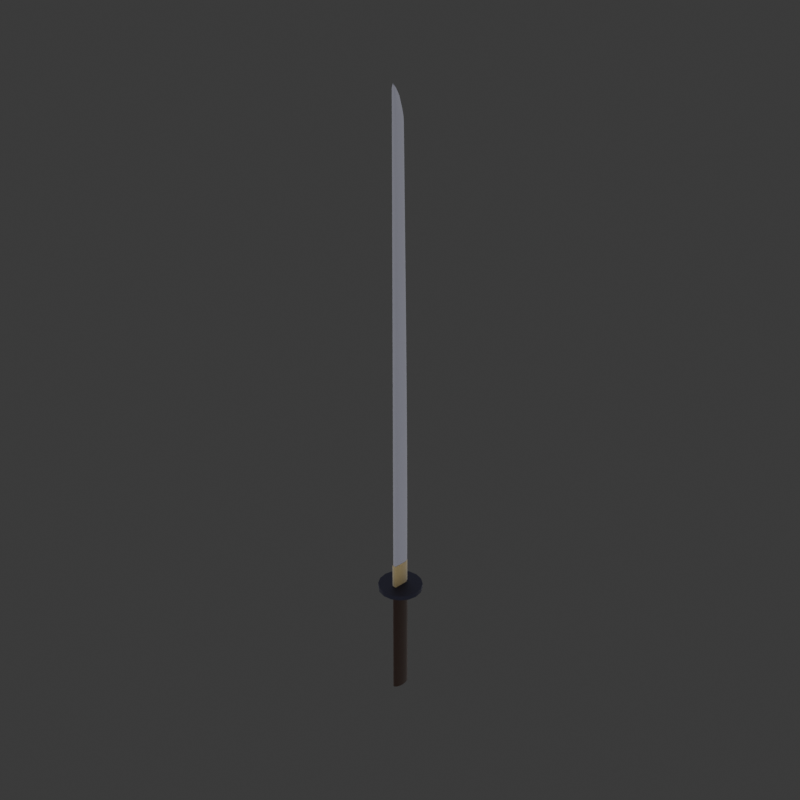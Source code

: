 # Source: untitled.blend  (saved by Blender 4.0.36; exported with 4.5.12 LTS)
import bpy
from mathutils import Matrix  # noqa: F401  (used for matrix-valued properties, if any)

bpy.ops.wm.read_factory_settings(use_empty=True)
scene = bpy.context.scene
scene.name = 'Scene'

# ---- collections
col_collection = bpy.data.collections.new('Collection'); scene.collection.children.link(col_collection)

# ---- materials (node trees are filled in below, after node groups)
mat_gold = bpy.data.materials.new('Gold')
mat_gold.use_transparent_shadow = False
mat_steel = bpy.data.materials.new('Steel')
mat_steel.use_transparent_shadow = False
mat_blackened_steel = bpy.data.materials.new('Blackened Steel')
mat_blackened_steel.use_transparent_shadow = False
mat_handle = bpy.data.materials.new('Handle')
mat_handle.use_transparent_shadow = False

# ---- material node trees
mat_gold.use_nodes = True; mat_gold.node_tree.nodes.clear()
_N = mat_gold.node_tree.nodes; _L = mat_gold.node_tree.links
n0 = _N.new('ShaderNodeBsdfPrincipled'); n0.name = 'Principled BSDF'; n0.location = (10, 300)
n0.inputs[0].default_value = (0.8, 0.69, 0.4235, 1.0)
n0.inputs[1].default_value = 1.0
n0.inputs[2].default_value = 0.9076
n0.inputs[3].default_value = 11.25
n0.inputs[24].default_value = 0.8025
n1 = _N.new('ShaderNodeOutputMaterial'); n1.name = 'Material Output'; n1.location = (300, 300)
_L.new(n0.outputs[0], n1.inputs[0])
n1.is_active_output = True
mat_steel.use_nodes = True; mat_steel.node_tree.nodes.clear()
_N = mat_steel.node_tree.nodes; _L = mat_steel.node_tree.links
n0 = _N.new('ShaderNodeBsdfPrincipled'); n0.name = 'Principled BSDF'; n0.location = (10, 300)
n0.inputs[0].default_value = (0.566, 0.5686, 0.6824, 1.0)
n0.inputs[1].default_value = 0.4622
n0.inputs[2].default_value = 0.05462
n0.inputs[3].default_value = 1.45
n1 = _N.new('ShaderNodeOutputMaterial'); n1.name = 'Material Output'; n1.location = (300, 300)
_L.new(n0.outputs[0], n1.inputs[0])
n1.is_active_output = True
mat_blackened_steel.use_nodes = True; mat_blackened_steel.node_tree.nodes.clear()
_N = mat_blackened_steel.node_tree.nodes; _L = mat_blackened_steel.node_tree.links
n0 = _N.new('ShaderNodeBsdfPrincipled'); n0.name = 'Principled BSDF'; n0.location = (10, 300)
n0.inputs[0].default_value = (0.05502, 0.05535, 0.08823, 1.0)
n0.inputs[1].default_value = 1.0
n0.inputs[2].default_value = 0.5798
n0.inputs[3].default_value = 8.95
n1 = _N.new('ShaderNodeOutputMaterial'); n1.name = 'Material Output'; n1.location = (300, 300)
_L.new(n0.outputs[0], n1.inputs[0])
n1.is_active_output = True
mat_handle.use_nodes = True; mat_handle.node_tree.nodes.clear()
_N = mat_handle.node_tree.nodes; _L = mat_handle.node_tree.links
n0 = _N.new('ShaderNodeBsdfPrincipled'); n0.name = 'Principled BSDF'; n0.location = (10, 300)
n0.inputs[0].default_value = (0.02941, 0.007253, 0.0, 1.0)
n0.inputs[3].default_value = 1.45
n1 = _N.new('ShaderNodeOutputMaterial'); n1.name = 'Material Output'; n1.location = (300, 300)
_L.new(n0.outputs[0], n1.inputs[0])
n1.is_active_output = True

# ---- world
world_world = bpy.data.worlds.new('World'); scene.world = world_world
world_world.use_nodes = True; world_world.node_tree.nodes.clear()
_N = world_world.node_tree.nodes; _L = world_world.node_tree.links
n0 = _N.new('ShaderNodeOutputWorld'); n0.name = 'World Output'; n0.location = (300, 300)
n1 = _N.new('ShaderNodeBackground'); n1.name = 'Background'; n1.location = (10, 300)
n1.inputs[0].default_value = (0.05088, 0.05088, 0.05088, 1.0)
_L.new(n1.outputs[0], n0.inputs[0])
n0.is_active_output = True
world_world.color = (0.05088, 0.05088, 0.05088)
world_world.use_sun_shadow = False
world_world.sun_shadow_jitter_overblur = 0.0

# ---- cameras
cam_camera = bpy.data.cameras.new('Camera')
cam_camera.clip_end = 100.0
cam_camera.ortho_scale = 7.314

# ---- lights
light_light = bpy.data.lights.new('Light', 'POINT')
light_light.transmission_factor = 0.0
light_light.use_soft_falloff = False
light_light.energy = 1e+05
light_light.shadow_soft_size = 100.0
light_light.shadow_maximum_resolution = 0.006
light_light.use_absolute_resolution = True

# ---- meshes
me_cube_003 = bpy.data.meshes.new('Cube.003')
me_cube_003.from_pydata([(-0.1672, -0.9212, 0.1416), (-4.036e-09, 1.19, 2.652), (-0.1672, 1.167, 0.1416), (0.1672, -0.9212, 0.1416), (0.1672, 1.167, 0.1416), (-0.1672, -0.9207, 0.1867), (-0.1672, -0.919, 0.2318), (-0.1672, -0.9164, 0.2768), (-0.1672, -0.9127, 0.3219), (-0.1672, -0.908, 0.367), (-0.1672, -0.9023, 0.412), (-0.1672, -0.8957, 0.4571), (-0.1672, -0.8882, 0.5022), (-0.1672, -0.8797, 0.5473), (-0.1672, -0.8704, 0.5923), (-0.1672, -0.8603, 0.6374), (-0.1672, -0.8493, 0.6825), (-0.1672, -0.8375, 0.7275), (-0.1672, -0.825, 0.7726), (-0.1672, -0.8117, 0.8177), (-0.1672, -0.7976, 0.8627), (-0.1672, -0.7829, 0.9078), (-0.1672, -0.7675, 0.9529), (-0.1672, -0.7514, 0.998), (-0.1672, -0.7348, 1.043), (-0.1672, -0.7175, 1.088), (-0.1672, -0.6997, 1.133), (-0.1672, -0.6813, 1.178), (-0.1672, -0.6623, 1.223), (-0.1672, -0.6429, 1.268), (-0.1672, -0.623, 1.313), (-0.1672, -0.6027, 1.359), (-0.1672, -0.5819, 1.404), (-0.1672, -0.5607, 1.449), (-0.1672, -0.5392, 1.494), (-0.1672, -0.5173, 1.539), (-0.1672, -0.4951, 1.584), (-0.1672, -0.4726, 1.629), (-0.1672, -0.4498, 1.674), (-0.1672, -0.4268, 1.719), (-0.1672, -0.4035, 1.764), (-0.1672, -0.38, 1.809), (-0.1672, -0.3564, 1.854), (-0.1672, -0.3326, 1.899), (-0.1672, -0.3087, 1.944), (-0.1672, -0.2847, 1.989), (-0.1672, -0.2606, 2.035), (-0.1672, -0.2365, 2.08), (-0.1672, -0.2123, 2.125), (-0.1672, -0.1881, 2.17), (-0.1672, -0.164, 2.215), (-0.1672, -0.1399, 2.26), (-0.1672, -0.1159, 2.305), (-0.1672, -0.09202, 2.35), (-0.1672, -0.06824, 2.395), (-0.1672, -0.0446, 2.44), (-0.1672, -0.02115, 2.478), (-0.1672, 0.02444, 2.498), (-0.1672, 0.1266, 2.517), (-0.1672, 0.2703, 2.536), (-0.1672, 0.4394, 2.555), (-0.1672, 0.6176, 2.574), (-0.1672, 0.7887, 2.594), (-0.119, 0.8817, 2.613), (-0.07858, 1.042, 2.632), (-0.1672, 1.167, 2.632), (-0.1672, 1.167, 2.613), (-0.1672, 1.167, 2.594), (-0.1672, 1.167, 2.574), (-0.1672, 1.167, 2.555), (-0.1672, 1.167, 2.536), (-0.1672, 1.167, 2.517), (-0.1672, 1.167, 2.498), (-0.1672, 1.167, 2.478), (-0.1672, 1.167, 2.44), (-0.1672, 1.167, 2.395), (-0.1672, 1.167, 2.35), (-0.1672, 1.167, 2.305), (-0.1672, 1.167, 2.26), (-0.1672, 1.167, 2.215), (-0.1672, 1.167, 2.17), (-0.1672, 1.167, 2.125), (-0.1672, 1.167, 2.08), (-0.1672, 1.167, 2.035), (-0.1672, 1.167, 1.989), (-0.1672, 1.167, 1.944), (-0.1672, 1.167, 1.899), (-0.1672, 1.167, 1.854), (-0.1672, 1.167, 1.809), (-0.1672, 1.167, 1.764), (-0.1672, 1.167, 1.719), (-0.1672, 1.167, 1.674), (-0.1672, 1.167, 1.629), (-0.1672, 1.167, 1.584), (-0.1672, 1.167, 1.539), (-0.1672, 1.167, 1.494), (-0.1672, 1.167, 1.449), (-0.1672, 1.167, 1.404), (-0.1672, 1.167, 1.359), (-0.1672, 1.167, 1.313), (-0.1672, 1.167, 1.268), (-0.1672, 1.167, 1.223), (-0.1672, 1.167, 1.178), (-0.1672, 1.167, 1.133), (-0.1672, 1.167, 1.088), (-0.1672, 1.167, 1.043), (-0.1672, 1.167, 0.998), (-0.1672, 1.167, 0.9529), (-0.1672, 1.167, 0.9078), (-0.1672, 1.167, 0.8627), (-0.1672, 1.167, 0.8177), (-0.1672, 1.167, 0.7726), (-0.1672, 1.167, 0.7275), (-0.1672, 1.167, 0.6825), (-0.1672, 1.167, 0.6374), (-0.1672, 1.167, 0.5923), (-0.1672, 1.167, 0.5473), (-0.1672, 1.167, 0.5022), (-0.1672, 1.167, 0.4571), (-0.1672, 1.167, 0.412), (-0.1672, 1.167, 0.367), (-0.1672, 1.167, 0.3219), (-0.1672, 1.167, 0.2768), (-0.1672, 1.167, 0.2318), (-0.1672, 1.167, 0.1867), (0.1672, 1.167, 2.632), (0.1672, 1.167, 2.613), (0.1672, 1.167, 2.594), (0.1672, 1.167, 2.574), (0.1672, 1.167, 2.555), (0.1672, 1.167, 2.536), (0.1672, 1.167, 2.517), (0.1672, 1.167, 2.498), (0.1672, 1.167, 2.478), (0.1672, 1.167, 2.44), (0.1672, 1.167, 2.395), (0.1672, 1.167, 2.35), (0.1672, 1.167, 2.305), (0.1672, 1.167, 2.26), (0.1672, 1.167, 2.215), (0.1672, 1.167, 2.17), (0.1672, 1.167, 2.125), (0.1672, 1.167, 2.08), (0.1672, 1.167, 2.035), (0.1672, 1.167, 1.989), (0.1672, 1.167, 1.944), (0.1672, 1.167, 1.899), (0.1672, 1.167, 1.854), (0.1672, 1.167, 1.809), (0.1672, 1.167, 1.764), (0.1672, 1.167, 1.719), (0.1672, 1.167, 1.674), (0.1672, 1.167, 1.629), (0.1672, 1.167, 1.584), (0.1672, 1.167, 1.539), (0.1672, 1.167, 1.494), (0.1672, 1.167, 1.449), (0.1672, 1.167, 1.404), (0.1672, 1.167, 1.359), (0.1672, 1.167, 1.313), (0.1672, 1.167, 1.268), (0.1672, 1.167, 1.223), (0.1672, 1.167, 1.178), (0.1672, 1.167, 1.133), (0.1672, 1.167, 1.088), (0.1672, 1.167, 1.043), (0.1672, 1.167, 0.998), (0.1672, 1.167, 0.9529), (0.1672, 1.167, 0.9078), (0.1672, 1.167, 0.8627), (0.1672, 1.167, 0.8177), (0.1672, 1.167, 0.7726), (0.1672, 1.167, 0.7275), (0.1672, 1.167, 0.6825), (0.1672, 1.167, 0.6374), (0.1672, 1.167, 0.5923), (0.1672, 1.167, 0.5473), (0.1672, 1.167, 0.5022), (0.1672, 1.167, 0.4571), (0.1672, 1.167, 0.412), (0.1672, 1.167, 0.367), (0.1672, 1.167, 0.3219), (0.1672, 1.167, 0.2768), (0.1672, 1.167, 0.2318), (0.1672, 1.167, 0.1867), (0.07858, 1.042, 2.632), (0.119, 0.8817, 2.613), (0.1672, 0.7887, 2.594), (0.1672, 0.6176, 2.574), (0.1672, 0.4394, 2.555), (0.1672, 0.2703, 2.536), (0.1672, 0.1266, 2.517), (0.1672, 0.02444, 2.498), (0.1672, -0.02115, 2.478), (0.1672, -0.0446, 2.44), (0.1672, -0.06824, 2.395), (0.1672, -0.09202, 2.35), (0.1672, -0.1159, 2.305), (0.1672, -0.1399, 2.26), (0.1672, -0.164, 2.215), (0.1672, -0.1881, 2.17), (0.1672, -0.2123, 2.125), (0.1672, -0.2365, 2.08), (0.1672, -0.2606, 2.035), (0.1672, -0.2847, 1.989), (0.1672, -0.3087, 1.944), (0.1672, -0.3326, 1.899), (0.1672, -0.3564, 1.854), (0.1672, -0.38, 1.809), (0.1672, -0.4035, 1.764), (0.1672, -0.4268, 1.719), (0.1672, -0.4498, 1.674), (0.1672, -0.4726, 1.629), (0.1672, -0.4951, 1.584), (0.1672, -0.5173, 1.539), (0.1672, -0.5392, 1.494), (0.1672, -0.5607, 1.449), (0.1672, -0.5819, 1.404), (0.1672, -0.6027, 1.359), (0.1672, -0.623, 1.313), (0.1672, -0.6429, 1.268), (0.1672, -0.6623, 1.223), (0.1672, -0.6813, 1.178), (0.1672, -0.6997, 1.133), (0.1672, -0.7175, 1.088), (0.1672, -0.7348, 1.043), (0.1672, -0.7515, 0.998), (0.1672, -0.7675, 0.9529), (0.1672, -0.7829, 0.9078), (0.1672, -0.7976, 0.8627), (0.1672, -0.8117, 0.8177), (0.1672, -0.825, 0.7726), (0.1672, -0.8375, 0.7275), (0.1672, -0.8493, 0.6825), (0.1672, -0.8603, 0.6374), (0.1672, -0.8704, 0.5923), (0.1672, -0.8797, 0.5473), (0.1672, -0.8882, 0.5022), (0.1672, -0.8957, 0.4571), (0.1672, -0.9023, 0.412), (0.1672, -0.908, 0.367), (0.1672, -0.9127, 0.3219), (0.1672, -0.9164, 0.2768), (0.1672, -0.919, 0.2318), (0.1672, -0.9207, 0.1867), (-0.07301, 0.9916, 2.632), (-5.846e-09, 0.6843, 2.632), (-0.03651, 0.838, 2.632), (0.1298, -1.262, 0.1875), (-4.036e-09, -1.683, 0.1884), (0.06492, -1.472, 0.1879), (0.1298, -1.262, 0.1424), (-4.036e-09, -1.683, 0.1433), (0.06491, -1.473, 0.1429), (-4.036e-09, -1.683, 0.1433), (-0.1298, -1.262, 0.1424), (-0.06491, -1.473, 0.1429), (-4.036e-09, -1.683, 0.1884), (-0.1298, -1.262, 0.1875), (-0.06492, -1.472, 0.1879), (-4.036e-09, -1.681, 0.2335), (-0.1299, -1.26, 0.2325), (-0.06493, -1.47, 0.233), (-4.036e-09, -1.678, 0.2786), (-0.1299, -1.256, 0.2776), (-0.06497, -1.467, 0.2781), (-4.036e-09, -1.675, 0.3236), (-0.13, -1.252, 0.3227), (-0.06501, -1.463, 0.3232), (-4.036e-09, -1.67, 0.3687), (-0.1301, -1.246, 0.3677), (-0.06506, -1.458, 0.3682), (-4.036e-09, -1.664, 0.4138), (-0.1303, -1.239, 0.4128), (-0.06513, -1.452, 0.4133), (-4.036e-09, -1.658, 0.4588), (-0.1304, -1.231, 0.4579), (-0.0652, -1.445, 0.4584), (-4.036e-09, -1.65, 0.5039), (-0.1306, -1.222, 0.5029), (-0.06529, -1.436, 0.5034), (-4.036e-09, -1.642, 0.549), (-0.1308, -1.212, 0.548), (-0.06538, -1.427, 0.5485), (-4.036e-09, -1.633, 0.594), (-0.1309, -1.201, 0.5931), (-0.06547, -1.417, 0.5936), (-4.036e-09, -1.622, 0.6391), (-0.1312, -1.189, 0.6381), (-0.06558, -1.406, 0.6386), (-4.036e-09, -1.611, 0.6842), (-0.1314, -1.176, 0.6832), (-0.06568, -1.394, 0.6837), (-4.036e-09, -1.6, 0.7293), (-0.1316, -1.162, 0.7283), (-0.06579, -1.381, 0.7288), (-4.036e-09, -1.587, 0.7743), (-0.1318, -1.148, 0.7733), (-0.06591, -1.367, 0.7738), (-4.036e-09, -1.574, 0.8194), (-0.132, -1.132, 0.8184), (-0.06602, -1.353, 0.8189), (-4.036e-09, -1.56, 0.8645), (-0.1323, -1.116, 0.8635), (-0.06614, -1.338, 0.864), (-4.036e-09, -1.545, 0.9095), (-0.1325, -1.099, 0.9085), (-0.06626, -1.322, 0.909), (-4.036e-09, -1.53, 0.9546), (-0.1327, -1.082, 0.9536), (-0.06637, -1.306, 0.9541), (-4.036e-09, -1.514, 0.9997), (-0.133, -1.064, 0.9987), (-0.06649, -1.289, 0.9992), (-4.036e-09, -1.497, 1.045), (-0.1332, -1.045, 1.044), (-0.0666, -1.271, 1.044), (-4.036e-09, -1.48, 1.09), (-0.1334, -1.026, 1.089), (-0.06672, -1.253, 1.089), (-4.036e-09, -1.462, 1.135), (-0.1337, -1.006, 1.134), (-0.06683, -1.234, 1.134), (-4.036e-09, -1.443, 1.18), (-0.1339, -0.9854, 1.179), (-0.06694, -1.214, 1.179), (-4.036e-09, -1.424, 1.225), (-0.1341, -0.9645, 1.224), (-0.06704, -1.194, 1.225), (-4.036e-09, -1.405, 1.27), (-0.1343, -0.9433, 1.269), (-0.06714, -1.174, 1.27), (-4.036e-09, -1.385, 1.315), (-0.1345, -0.9216, 1.314), (-0.06724, -1.153, 1.315), (-4.036e-09, -1.365, 1.36), (-0.1347, -0.8996, 1.359), (-0.06733, -1.132, 1.36), (-4.036e-09, -1.344, 1.405), (-0.1348, -0.8772, 1.404), (-0.06742, -1.111, 1.405), (-4.036e-09, -1.323, 1.45), (-0.135, -0.8544, 1.449), (-0.06751, -1.089, 1.45), (-4.036e-09, -1.301, 1.495), (-0.1352, -0.8314, 1.494), (-0.06759, -1.066, 1.495), (-4.036e-09, -1.279, 1.541), (-0.1353, -0.8081, 1.539), (-0.06767, -1.044, 1.54), (-4.036e-09, -1.257, 1.586), (-0.1355, -0.7846, 1.585), (-0.06774, -1.021, 1.585), (-4.036e-09, -1.235, 1.631), (-0.1356, -0.7608, 1.63), (-0.06781, -0.9977, 1.63), (-4.036e-09, -1.212, 1.676), (-0.1357, -0.7368, 1.675), (-0.06787, -0.9744, 1.675), (-4.036e-09, -1.189, 1.721), (-0.1359, -0.7127, 1.72), (-0.06793, -0.9508, 1.72), (-4.036e-09, -1.166, 1.766), (-0.136, -0.6884, 1.765), (-0.06799, -0.927, 1.765), (-4.036e-09, -1.142, 1.811), (-0.1361, -0.6639, 1.81), (-0.06805, -0.903, 1.81), (-4.036e-09, -1.118, 1.856), (-0.1362, -0.6393, 1.855), (-0.0681, -0.8789, 1.855), (-4.036e-09, -1.095, 1.901), (-0.1363, -0.6145, 1.9), (-0.06816, -0.8546, 1.901), (-4.036e-09, -1.071, 1.946), (-0.1364, -0.5896, 1.945), (-0.06821, -0.8302, 1.946), (-4.036e-09, -1.047, 1.991), (-0.1365, -0.5644, 1.99), (-0.06827, -0.8056, 1.991), (-4.036e-09, -1.023, 2.036), (-0.1367, -0.5391, 2.035), (-0.06834, -0.7809, 2.036), (-4.036e-09, -0.9986, 2.081), (-0.1368, -0.5135, 2.08), (-0.06842, -0.756, 2.081), (-4.036e-09, -0.9744, 2.126), (-0.137, -0.4876, 2.125), (-0.06852, -0.731, 2.126), (-4.036e-09, -0.9502, 2.171), (-0.1373, -0.4612, 2.17), (-0.06864, -0.7057, 2.171), (-4.036e-09, -0.9261, 2.217), (-0.1376, -0.4341, 2.215), (-0.0688, -0.6801, 2.216), (-4.036e-09, -0.902, 2.262), (-0.138, -0.4063, 2.261), (-0.06901, -0.6542, 2.261), (-4.036e-09, -0.878, 2.307), (-0.1386, -0.3773, 2.306), (-0.06928, -0.6277, 2.306), (-4.036e-09, -0.8541, 2.352), (-0.1393, -0.3468, 2.351), (-0.06964, -0.6005, 2.351), (-4.036e-09, -0.8303, 2.397), (-0.1402, -0.3142, 2.396), (-0.07012, -0.5723, 2.396), (-4.036e-09, -0.8067, 2.442), (-0.1415, -0.2789, 2.441), (-0.07077, -0.5428, 2.441), (-4.036e-09, -0.7832, 2.479), (-0.1432, -0.2398, 2.479), (-0.07162, -0.5115, 2.479), (-4.036e-09, -0.7376, 2.498), (-0.146, -0.1695, 2.498), (-0.07298, -0.4536, 2.498), (-4.036e-09, -0.6355, 2.517), (-0.1494, -0.03578, 2.517), (-0.07471, -0.3356, 2.517), (-4.036e-09, -0.4918, 2.537), (-0.1522, 0.1336, 2.536), (-0.07612, -0.1791, 2.536), (-4.036e-09, -0.3227, 2.556), (-0.1542, 0.3208, 2.555), (-0.07711, -0.0009694, 2.556), (-4.036e-09, -0.1445, 2.575), (-0.1554, 0.5101, 2.574), (-0.07772, 0.1828, 2.575), (-4.036e-09, 0.02663, 2.594), (-0.156, 0.686, 2.594), (-0.07799, 0.3563, 2.594), (-4.752e-09, 0.3394, 2.613), (-0.1109, 0.8081, 2.613), (-0.05546, 0.5738, 2.613), (-5.846e-09, 0.6843, 2.632), (0.07301, 0.9916, 2.632), (0.03651, 0.838, 2.632), (-4.752e-09, 0.3394, 2.613), (0.1109, 0.8081, 2.613), (0.05546, 0.5738, 2.613), (-4.036e-09, 0.02663, 2.594), (0.156, 0.686, 2.594), (0.07799, 0.3563, 2.594), (-4.036e-09, -0.1445, 2.575), (0.1554, 0.5101, 2.574), (0.07772, 0.1828, 2.575), (-4.036e-09, -0.3227, 2.556), (0.1542, 0.3208, 2.555), (0.07711, -0.0009696, 2.556), (-4.036e-09, -0.4918, 2.537), (0.1522, 0.1336, 2.536), (0.07612, -0.1791, 2.536), (-4.036e-09, -0.6355, 2.517), (0.1494, -0.03578, 2.517), (0.07471, -0.3356, 2.517), (-4.036e-09, -0.7376, 2.498), (0.146, -0.1695, 2.498), (0.07298, -0.4536, 2.498), (-4.036e-09, -0.7832, 2.479), (0.1432, -0.2398, 2.479), (0.07162, -0.5115, 2.479), (-4.036e-09, -0.8067, 2.442), (0.1415, -0.2789, 2.441), (0.07077, -0.5428, 2.441), (-4.036e-09, -0.8303, 2.397), (0.1402, -0.3142, 2.396), (0.07012, -0.5723, 2.396), (-4.036e-09, -0.8541, 2.352), (0.1393, -0.3468, 2.351), (0.06964, -0.6005, 2.351), (-4.036e-09, -0.878, 2.307), (0.1386, -0.3773, 2.306), (0.06928, -0.6277, 2.306), (-4.036e-09, -0.902, 2.262), (0.138, -0.4063, 2.261), (0.06901, -0.6542, 2.261), (-4.036e-09, -0.9261, 2.217), (0.1376, -0.4341, 2.215), (0.0688, -0.6801, 2.216), (-4.036e-09, -0.9502, 2.171), (0.1373, -0.4612, 2.17), (0.06864, -0.7057, 2.171), (-4.036e-09, -0.9744, 2.126), (0.137, -0.4876, 2.125), (0.06852, -0.731, 2.126), (-4.036e-09, -0.9986, 2.081), (0.1368, -0.5135, 2.08), (0.06842, -0.756, 2.081), (-4.036e-09, -1.023, 2.036), (0.1367, -0.5391, 2.035), (0.06834, -0.7809, 2.036), (-4.036e-09, -1.047, 1.991), (0.1365, -0.5644, 1.99), (0.06827, -0.8056, 1.991), (-4.036e-09, -1.071, 1.946), (0.1364, -0.5896, 1.945), (0.06821, -0.8302, 1.946), (-4.036e-09, -1.095, 1.901), (0.1363, -0.6145, 1.9), (0.06816, -0.8546, 1.901), (-4.036e-09, -1.118, 1.856), (0.1362, -0.6393, 1.855), (0.0681, -0.8789, 1.855), (-4.036e-09, -1.142, 1.811), (0.1361, -0.6639, 1.81), (0.06805, -0.903, 1.81), (-4.036e-09, -1.166, 1.766), (0.136, -0.6884, 1.765), (0.06799, -0.927, 1.765), (-4.036e-09, -1.189, 1.721), (0.1359, -0.7127, 1.72), (0.06793, -0.9508, 1.72), (-4.036e-09, -1.212, 1.676), (0.1357, -0.7369, 1.675), (0.06787, -0.9744, 1.675), (-4.036e-09, -1.235, 1.631), (0.1356, -0.7608, 1.63), (0.06781, -0.9977, 1.63), (-4.036e-09, -1.257, 1.586), (0.1355, -0.7846, 1.585), (0.06774, -1.021, 1.585), (-4.036e-09, -1.279, 1.541), (0.1353, -0.8081, 1.539), (0.06767, -1.044, 1.54), (-4.036e-09, -1.301, 1.495), (0.1352, -0.8314, 1.494), (0.06759, -1.066, 1.495), (-4.036e-09, -1.323, 1.45), (0.135, -0.8544, 1.449), (0.06751, -1.089, 1.45), (-4.036e-09, -1.344, 1.405), (0.1348, -0.8772, 1.404), (0.06742, -1.111, 1.405), (-4.036e-09, -1.365, 1.36), (0.1347, -0.8996, 1.359), (0.06733, -1.132, 1.36), (-4.036e-09, -1.385, 1.315), (0.1345, -0.9216, 1.314), (0.06724, -1.153, 1.315), (-4.036e-09, -1.405, 1.27), (0.1343, -0.9433, 1.269), (0.06714, -1.174, 1.27), (-4.036e-09, -1.424, 1.225), (0.1341, -0.9645, 1.224), (0.06704, -1.194, 1.225), (-4.036e-09, -1.443, 1.18), (0.1339, -0.9854, 1.179), (0.06694, -1.214, 1.179), (-4.036e-09, -1.462, 1.135), (0.1337, -1.006, 1.134), (0.06683, -1.234, 1.134), (-4.036e-09, -1.48, 1.09), (0.1334, -1.026, 1.089), (0.06672, -1.253, 1.089), (-4.036e-09, -1.497, 1.045), (0.1332, -1.045, 1.044), (0.0666, -1.271, 1.044), (-4.036e-09, -1.514, 0.9997), (0.133, -1.064, 0.9987), (0.06649, -1.289, 0.9992), (-4.036e-09, -1.53, 0.9546), (0.1327, -1.082, 0.9536), (0.06637, -1.306, 0.9541), (-4.036e-09, -1.545, 0.9095), (0.1325, -1.099, 0.9085), (0.06626, -1.322, 0.909), (-4.036e-09, -1.56, 0.8645), (0.1323, -1.116, 0.8635), (0.06614, -1.338, 0.864), (-4.036e-09, -1.574, 0.8194), (0.132, -1.132, 0.8184), (0.06602, -1.353, 0.8189), (-4.036e-09, -1.587, 0.7743), (0.1318, -1.148, 0.7733), (0.06591, -1.367, 0.7738), (-4.036e-09, -1.6, 0.7293), (0.1316, -1.162, 0.7283), (0.06579, -1.381, 0.7288), (-4.036e-09, -1.611, 0.6842), (0.1314, -1.176, 0.6832), (0.06568, -1.394, 0.6837), (-4.036e-09, -1.622, 0.6391), (0.1312, -1.189, 0.6381), (0.06558, -1.406, 0.6386), (-4.036e-09, -1.633, 0.594), (0.1309, -1.201, 0.5931), (0.06547, -1.417, 0.5936), (-4.036e-09, -1.642, 0.549), (0.1308, -1.212, 0.548), (0.06538, -1.427, 0.5485), (-4.036e-09, -1.65, 0.5039), (0.1306, -1.222, 0.5029), (0.06529, -1.436, 0.5034), (-4.036e-09, -1.658, 0.4588), (0.1304, -1.231, 0.4579), (0.0652, -1.445, 0.4584), (-4.036e-09, -1.664, 0.4138), (0.1303, -1.239, 0.4128), (0.06513, -1.452, 0.4133), (-4.036e-09, -1.67, 0.3687), (0.1301, -1.246, 0.3677), (0.06506, -1.458, 0.3682), (-4.036e-09, -1.675, 0.3236), (0.13, -1.252, 0.3227), (0.06501, -1.463, 0.3232), (-4.036e-09, -1.678, 0.2786), (0.1299, -1.256, 0.2776), (0.06497, -1.467, 0.2781), (-4.036e-09, -1.681, 0.2335), (0.1299, -1.26, 0.2325), (0.06493, -1.47, 0.233), (-0.2341, 1.267, 0.1416), (-0.2341, -0.9255, 0.1416), (0.2341, 1.267, 0.1416), (0.2341, -0.9255, 0.1416), (-2.67e-09, -1.726, 0.1424), (0.09087, -1.505, 0.1422), (0.1817, -1.284, 0.142), (-0.09087, -1.505, 0.1422), (-2.67e-09, -1.726, 0.1424), (-0.1817, -1.284, 0.142), (-0.2341, 1.243, 0.002293), (-0.2341, -0.9504, 0.002293), (0.2341, 1.243, 0.002293), (0.2341, -0.9504, 0.002293), (-4.508e-07, -1.751, 0.00318), (0.09087, -1.53, 0.002935), (0.1817, -1.309, 0.00269), (-0.09087, -1.53, 0.002935), (-4.508e-07, -1.751, 0.00318), (-0.1817, -1.309, 0.00269), (1.826e-08, 3.473, 0.01057), (-0.9187, 3.196, 0.01057), (-1.698, 2.406, 0.01057), (-2.218, 1.224, 0.01057), (-2.401, -0.1708, 0.01057), (-2.218, -1.565, 0.01057), (-1.698, -2.748, 0.01057), (-0.9187, -3.537, 0.01057), (1.826e-08, -3.815, 0.01057), (0.9187, -3.537, 0.01057), (1.698, -2.748, 0.01057), (2.218, -1.565, 0.01057), (2.401, -0.1708, 0.01057), (2.218, 1.224, 0.01057), (1.698, 2.406, 0.01057), (0.9187, 3.196, 0.01057), (-0.1268, 1.312, -0.01415), (-3.147e-09, 1.382, -0.01415), (-0.2816, 1.027, -0.01415), (-0.4094, 0.4998, -0.01415), (-0.4578, -0.1708, -0.01415), (-0.4094, -0.8414, -0.01415), (-0.2816, -1.369, -0.01415), (-0.1268, -1.654, -0.01415), (-3.147e-09, -1.724, -0.01415), (0.1268, -1.654, -0.01415), (0.2816, -1.369, -0.01415), (0.4094, -0.8414, -0.01415), (0.4578, -0.1708, -0.01415), (0.4094, 0.4998, -0.01415), (0.2816, 1.027, -0.01415), (0.1268, 1.312, -0.01415), (-0.9187, 3.196, -0.01415), (1.981e-08, 3.473, -0.01415), (-1.698, 2.406, -0.01415), (-2.218, 1.224, -0.01415), (-2.401, -0.1708, -0.01415), (-2.218, -1.565, -0.01415), (-1.698, -2.748, -0.01415), (-0.9187, -3.537, -0.01415), (1.981e-08, -3.815, -0.01415), (0.9187, -3.537, -0.01415), (1.698, -2.748, -0.01415), (2.218, -1.565, -0.01415), (2.401, -0.1708, -0.01415), (2.218, 1.224, -0.01415), (1.698, 2.406, -0.01415), (0.9187, 3.196, -0.01415), (-0.1268, 1.312, -0.6698), (-1.019e-07, 1.382, -0.6698), (-0.2816, 1.027, -0.6698), (-0.4094, 0.4998, -0.6698), (-0.4578, -0.1708, -0.6698), (-0.4094, -0.8414, -0.6698), (-0.2816, -1.369, -0.6698), (-0.1268, -1.654, -0.6698), (-1.019e-07, -1.724, -0.6698), (0.1268, -1.654, -0.6698), (0.2816, -1.369, -0.6698), (0.4094, -0.8414, -0.6698), (0.4578, -0.1708, -0.6698), (0.4094, 0.4998, -0.6698), (0.2816, 1.027, -0.6698), (0.1268, 1.312, -0.6698)], [], [(64, 1, 65), (65, 1, 125), (125, 1, 185), (12, 11, 276, 279), (2, 4, 613, 611), (63, 62, 429, 432), (217, 216, 528, 531), (599, 596, 272, 269), (446, 443, 425, 422), (216, 215, 525, 528), (602, 599, 269, 266), (449, 446, 422, 419), (215, 214, 522, 525), (605, 602, 266, 263), (452, 449, 419, 416), (214, 213, 519, 522), (608, 605, 263, 260), (455, 452, 416, 413), (213, 212, 516, 519), (7, 6, 261, 264), (458, 455, 413, 410), (212, 211, 513, 516), (185, 1, 435), (461, 458, 410, 407), (211, 210, 510, 513), (244, 243, 609, 248), (464, 461, 407, 404), (210, 209, 507, 510), (5, 0, 255, 258), (467, 464, 404, 401), (209, 208, 504, 507), (249, 608, 260, 257), (470, 467, 401, 398), (208, 207, 501, 504), (473, 470, 398, 395), (207, 206, 498, 501), (476, 473, 395, 392), (206, 205, 495, 498), (479, 476, 392, 389), (205, 204, 492, 495), (482, 479, 389, 386), (204, 203, 489, 492), (485, 482, 386, 383), (203, 202, 486, 489), (488, 485, 383, 380), (202, 201, 483, 486), (491, 488, 380, 377), (201, 200, 480, 483), (437, 434, 246, 431), (494, 491, 377, 374), (200, 199, 477, 480), (497, 494, 374, 371), (199, 198, 474, 477), (500, 497, 371, 368), (198, 197, 471, 474), (503, 500, 368, 365), (197, 196, 468, 471), (506, 503, 365, 362), (196, 195, 465, 468), (509, 506, 362, 359), (195, 194, 462, 465), (512, 509, 359, 356), (194, 193, 459, 462), (3, 244, 248, 251), (4, 184, 244, 3), (184, 183, 243, 244), (183, 182, 242, 243), (182, 181, 241, 242), (181, 180, 240, 241), (180, 179, 239, 240), (179, 178, 238, 239), (178, 177, 237, 238), (177, 176, 236, 237), (176, 175, 235, 236), (175, 174, 234, 235), (174, 173, 233, 234), (173, 172, 232, 233), (172, 171, 231, 232), (171, 170, 230, 231), (170, 169, 229, 230), (169, 168, 228, 229), (168, 167, 227, 228), (167, 166, 226, 227), (166, 165, 225, 226), (165, 164, 224, 225), (164, 163, 223, 224), (163, 162, 222, 223), (162, 161, 221, 222), (161, 160, 220, 221), (160, 159, 219, 220), (159, 158, 218, 219), (158, 157, 217, 218), (157, 156, 216, 217), (156, 155, 215, 216), (155, 154, 214, 215), (154, 153, 213, 214), (153, 152, 212, 213), (152, 151, 211, 212), (151, 150, 210, 211), (150, 149, 209, 210), (149, 148, 208, 209), (148, 147, 207, 208), (147, 146, 206, 207), (146, 145, 205, 206), (145, 144, 204, 205), (144, 143, 203, 204), (143, 142, 202, 203), (142, 141, 201, 202), (141, 140, 200, 201), (140, 139, 199, 200), (139, 138, 198, 199), (138, 137, 197, 198), (137, 136, 196, 197), (136, 135, 195, 196), (135, 134, 194, 195), (134, 133, 193, 194), (133, 132, 192, 193), (132, 131, 191, 192), (131, 130, 190, 191), (130, 129, 189, 190), (129, 128, 188, 189), (128, 127, 187, 188), (127, 126, 186, 187), (126, 125, 185, 186), (2, 124, 184, 4), (124, 123, 183, 184), (123, 122, 182, 183), (122, 121, 181, 182), (121, 120, 180, 181), (120, 119, 179, 180), (119, 118, 178, 179), (118, 117, 177, 178), (117, 116, 176, 177), (116, 115, 175, 176), (115, 114, 174, 175), (114, 113, 173, 174), (113, 112, 172, 173), (112, 111, 171, 172), (111, 110, 170, 171), (110, 109, 169, 170), (109, 108, 168, 169), (108, 107, 167, 168), (107, 106, 166, 167), (106, 105, 165, 166), (105, 104, 164, 165), (104, 103, 163, 164), (103, 102, 162, 163), (102, 101, 161, 162), (101, 100, 160, 161), (100, 99, 159, 160), (99, 98, 158, 159), (98, 97, 157, 158), (97, 96, 156, 157), (96, 95, 155, 156), (95, 94, 154, 155), (94, 93, 153, 154), (93, 92, 152, 153), (92, 91, 151, 152), (91, 90, 150, 151), (90, 89, 149, 150), (89, 88, 148, 149), (88, 87, 147, 148), (87, 86, 146, 147), (86, 85, 145, 146), (85, 84, 144, 145), (84, 83, 143, 144), (83, 82, 142, 143), (82, 81, 141, 142), (81, 80, 140, 141), (80, 79, 139, 140), (79, 78, 138, 139), (78, 77, 137, 138), (77, 76, 136, 137), (76, 75, 135, 136), (75, 74, 134, 135), (74, 73, 133, 134), (73, 72, 132, 133), (72, 71, 131, 132), (71, 70, 130, 131), (70, 69, 129, 130), (69, 68, 128, 129), (68, 67, 127, 128), (67, 66, 126, 127), (66, 65, 125, 126), (0, 5, 124, 2), (5, 6, 123, 124), (6, 7, 122, 123), (7, 8, 121, 122), (8, 9, 120, 121), (9, 10, 119, 120), (10, 11, 118, 119), (11, 12, 117, 118), (12, 13, 116, 117), (13, 14, 115, 116), (14, 15, 114, 115), (15, 16, 113, 114), (16, 17, 112, 113), (17, 18, 111, 112), (18, 19, 110, 111), (19, 20, 109, 110), (20, 21, 108, 109), (21, 22, 107, 108), (22, 23, 106, 107), (23, 24, 105, 106), (24, 25, 104, 105), (25, 26, 103, 104), (26, 27, 102, 103), (27, 28, 101, 102), (28, 29, 100, 101), (29, 30, 99, 100), (30, 31, 98, 99), (31, 32, 97, 98), (32, 33, 96, 97), (33, 34, 95, 96), (34, 35, 94, 95), (35, 36, 93, 94), (36, 37, 92, 93), (37, 38, 91, 92), (38, 39, 90, 91), (39, 40, 89, 90), (40, 41, 88, 89), (41, 42, 87, 88), (42, 43, 86, 87), (43, 44, 85, 86), (44, 45, 84, 85), (45, 46, 83, 84), (46, 47, 82, 83), (47, 48, 81, 82), (48, 49, 80, 81), (49, 50, 79, 80), (50, 51, 78, 79), (51, 52, 77, 78), (52, 53, 76, 77), (53, 54, 75, 76), (54, 55, 74, 75), (55, 56, 73, 74), (56, 57, 72, 73), (57, 58, 71, 72), (58, 59, 70, 71), (59, 60, 69, 70), (60, 61, 68, 69), (61, 62, 67, 68), (62, 63, 66, 67), (63, 64, 65, 66), (256, 255, 620, 618), (252, 249, 257, 254), (8, 7, 264, 267), (9, 8, 267, 270), (10, 9, 270, 273), (596, 593, 275, 272), (11, 10, 273, 276), (13, 12, 279, 282), (14, 13, 282, 285), (15, 14, 285, 288), (16, 15, 288, 291), (17, 16, 291, 294), (18, 17, 294, 297), (19, 18, 297, 300), (20, 19, 300, 303), (21, 20, 303, 306), (22, 21, 306, 309), (23, 22, 309, 312), (24, 23, 312, 315), (25, 24, 315, 318), (26, 25, 318, 321), (27, 26, 321, 324), (28, 27, 324, 327), (29, 28, 327, 330), (30, 29, 330, 333), (31, 30, 333, 336), (32, 31, 336, 339), (33, 32, 339, 342), (34, 33, 342, 345), (35, 34, 345, 348), (36, 35, 348, 351), (37, 36, 351, 354), (38, 37, 354, 357), (39, 38, 357, 360), (40, 39, 360, 363), (41, 40, 363, 366), (42, 41, 366, 369), (43, 42, 369, 372), (44, 43, 372, 375), (45, 44, 375, 378), (46, 45, 378, 381), (47, 46, 381, 384), (48, 47, 384, 387), (49, 48, 387, 390), (50, 49, 390, 393), (51, 50, 393, 396), (52, 51, 396, 399), (53, 52, 399, 402), (54, 53, 402, 405), (55, 54, 405, 408), (56, 55, 408, 411), (57, 56, 411, 414), (58, 57, 414, 417), (59, 58, 417, 420), (60, 59, 420, 423), (61, 60, 423, 426), (443, 440, 428, 425), (62, 61, 426, 429), (186, 185, 435, 438), (434, 1, 246), (218, 217, 531, 534), (440, 437, 431, 428), (593, 590, 278, 275), (219, 218, 534, 537), (1, 64, 245), (590, 587, 281, 278), (220, 219, 537, 540), (587, 584, 284, 281), (221, 220, 540, 543), (584, 581, 287, 284), (222, 221, 543, 546), (581, 578, 290, 287), (223, 222, 546, 549), (578, 575, 293, 290), (224, 223, 549, 552), (575, 572, 296, 293), (225, 224, 552, 555), (572, 569, 299, 296), (226, 225, 555, 558), (569, 566, 302, 299), (227, 226, 558, 561), (566, 563, 305, 302), (228, 227, 561, 564), (563, 560, 308, 305), (229, 228, 564, 567), (560, 557, 311, 308), (230, 229, 567, 570), (557, 554, 314, 311), (231, 230, 570, 573), (554, 551, 317, 314), (232, 231, 573, 576), (551, 548, 320, 317), (233, 232, 576, 579), (548, 545, 323, 320), (234, 233, 579, 582), (545, 542, 326, 323), (235, 234, 582, 585), (542, 539, 329, 326), (236, 235, 585, 588), (539, 536, 332, 329), (237, 236, 588, 591), (6, 5, 258, 261), (536, 533, 335, 332), (238, 237, 591, 594), (187, 186, 438, 441), (533, 530, 338, 335), (239, 238, 594, 597), (188, 187, 441, 444), (530, 527, 341, 338), (240, 239, 597, 600), (189, 188, 444, 447), (527, 524, 344, 341), (241, 240, 600, 603), (190, 189, 447, 450), (524, 521, 347, 344), (242, 241, 603, 606), (191, 190, 450, 453), (521, 518, 350, 347), (243, 242, 606, 609), (192, 191, 453, 456), (518, 515, 353, 350), (193, 192, 456, 459), (515, 512, 356, 353), (246, 1, 247), (247, 1, 245), (249, 252, 253, 250), (250, 253, 251, 248), (254, 257, 259, 256), (256, 259, 258, 255), (257, 260, 262, 259), (259, 262, 261, 258), (260, 263, 265, 262), (262, 265, 264, 261), (263, 266, 268, 265), (265, 268, 267, 264), (266, 269, 271, 268), (268, 271, 270, 267), (269, 272, 274, 271), (271, 274, 273, 270), (272, 275, 277, 274), (274, 277, 276, 273), (275, 278, 280, 277), (277, 280, 279, 276), (278, 281, 283, 280), (280, 283, 282, 279), (281, 284, 286, 283), (283, 286, 285, 282), (284, 287, 289, 286), (286, 289, 288, 285), (287, 290, 292, 289), (289, 292, 291, 288), (290, 293, 295, 292), (292, 295, 294, 291), (293, 296, 298, 295), (295, 298, 297, 294), (296, 299, 301, 298), (298, 301, 300, 297), (299, 302, 304, 301), (301, 304, 303, 300), (302, 305, 307, 304), (304, 307, 306, 303), (305, 308, 310, 307), (307, 310, 309, 306), (308, 311, 313, 310), (310, 313, 312, 309), (311, 314, 316, 313), (313, 316, 315, 312), (314, 317, 319, 316), (316, 319, 318, 315), (317, 320, 322, 319), (319, 322, 321, 318), (320, 323, 325, 322), (322, 325, 324, 321), (323, 326, 328, 325), (325, 328, 327, 324), (326, 329, 331, 328), (328, 331, 330, 327), (329, 332, 334, 331), (331, 334, 333, 330), (332, 335, 337, 334), (334, 337, 336, 333), (335, 338, 340, 337), (337, 340, 339, 336), (338, 341, 343, 340), (340, 343, 342, 339), (341, 344, 346, 343), (343, 346, 345, 342), (344, 347, 349, 346), (346, 349, 348, 345), (347, 350, 352, 349), (349, 352, 351, 348), (350, 353, 355, 352), (352, 355, 354, 351), (353, 356, 358, 355), (355, 358, 357, 354), (356, 359, 361, 358), (358, 361, 360, 357), (359, 362, 364, 361), (361, 364, 363, 360), (362, 365, 367, 364), (364, 367, 366, 363), (365, 368, 370, 367), (367, 370, 369, 366), (368, 371, 373, 370), (370, 373, 372, 369), (371, 374, 376, 373), (373, 376, 375, 372), (374, 377, 379, 376), (376, 379, 378, 375), (377, 380, 382, 379), (379, 382, 381, 378), (380, 383, 385, 382), (382, 385, 384, 381), (383, 386, 388, 385), (385, 388, 387, 384), (386, 389, 391, 388), (388, 391, 390, 387), (389, 392, 394, 391), (391, 394, 393, 390), (392, 395, 397, 394), (394, 397, 396, 393), (395, 398, 400, 397), (397, 400, 399, 396), (398, 401, 403, 400), (400, 403, 402, 399), (401, 404, 406, 403), (403, 406, 405, 402), (404, 407, 409, 406), (406, 409, 408, 405), (407, 410, 412, 409), (409, 412, 411, 408), (410, 413, 415, 412), (412, 415, 414, 411), (413, 416, 418, 415), (415, 418, 417, 414), (416, 419, 421, 418), (418, 421, 420, 417), (419, 422, 424, 421), (421, 424, 423, 420), (422, 425, 427, 424), (424, 427, 426, 423), (425, 428, 430, 427), (427, 430, 429, 426), (428, 431, 433, 430), (430, 433, 432, 429), (431, 246, 247, 433), (433, 247, 245, 432), (1, 434, 436), (1, 436, 435), (434, 437, 439, 436), (436, 439, 438, 435), (437, 440, 442, 439), (439, 442, 441, 438), (440, 443, 445, 442), (442, 445, 444, 441), (443, 446, 448, 445), (445, 448, 447, 444), (446, 449, 451, 448), (448, 451, 450, 447), (449, 452, 454, 451), (451, 454, 453, 450), (452, 455, 457, 454), (454, 457, 456, 453), (455, 458, 460, 457), (457, 460, 459, 456), (458, 461, 463, 460), (460, 463, 462, 459), (461, 464, 466, 463), (463, 466, 465, 462), (464, 467, 469, 466), (466, 469, 468, 465), (467, 470, 472, 469), (469, 472, 471, 468), (470, 473, 475, 472), (472, 475, 474, 471), (473, 476, 478, 475), (475, 478, 477, 474), (476, 479, 481, 478), (478, 481, 480, 477), (479, 482, 484, 481), (481, 484, 483, 480), (482, 485, 487, 484), (484, 487, 486, 483), (485, 488, 490, 487), (487, 490, 489, 486), (488, 491, 493, 490), (490, 493, 492, 489), (491, 494, 496, 493), (493, 496, 495, 492), (494, 497, 499, 496), (496, 499, 498, 495), (497, 500, 502, 499), (499, 502, 501, 498), (500, 503, 505, 502), (502, 505, 504, 501), (503, 506, 508, 505), (505, 508, 507, 504), (506, 509, 511, 508), (508, 511, 510, 507), (509, 512, 514, 511), (511, 514, 513, 510), (512, 515, 517, 514), (514, 517, 516, 513), (515, 518, 520, 517), (517, 520, 519, 516), (518, 521, 523, 520), (520, 523, 522, 519), (521, 524, 526, 523), (523, 526, 525, 522), (524, 527, 529, 526), (526, 529, 528, 525), (527, 530, 532, 529), (529, 532, 531, 528), (530, 533, 535, 532), (532, 535, 534, 531), (533, 536, 538, 535), (535, 538, 537, 534), (536, 539, 541, 538), (538, 541, 540, 537), (539, 542, 544, 541), (541, 544, 543, 540), (542, 545, 547, 544), (544, 547, 546, 543), (545, 548, 550, 547), (547, 550, 549, 546), (548, 551, 553, 550), (550, 553, 552, 549), (551, 554, 556, 553), (553, 556, 555, 552), (554, 557, 559, 556), (556, 559, 558, 555), (557, 560, 562, 559), (559, 562, 561, 558), (560, 563, 565, 562), (562, 565, 564, 561), (563, 566, 568, 565), (565, 568, 567, 564), (566, 569, 571, 568), (568, 571, 570, 567), (569, 572, 574, 571), (571, 574, 573, 570), (572, 575, 577, 574), (574, 577, 576, 573), (575, 578, 580, 577), (577, 580, 579, 576), (578, 581, 583, 580), (580, 583, 582, 579), (581, 584, 586, 583), (583, 586, 585, 582), (584, 587, 589, 586), (586, 589, 588, 585), (587, 590, 592, 589), (589, 592, 591, 588), (590, 593, 595, 592), (592, 595, 594, 591), (593, 596, 598, 595), (595, 598, 597, 594), (596, 599, 601, 598), (598, 601, 600, 597), (599, 602, 604, 601), (601, 604, 603, 600), (602, 605, 607, 604), (604, 607, 606, 603), (605, 608, 610, 607), (607, 610, 609, 606), (608, 249, 250, 610), (610, 250, 248, 609), (64, 63, 432, 245), (613, 614, 624, 623), (617, 616, 626, 627), (0, 2, 611, 612), (251, 253, 616, 617), (253, 252, 615, 616), (252, 254, 619, 615), (3, 251, 617, 614), (4, 3, 614, 613), (255, 0, 612, 620), (254, 256, 618, 619), (621, 623, 624, 622), (622, 624, 627, 626, 625, 629, 628, 630), (615, 619, 629, 625), (619, 618, 628, 629), (620, 612, 622, 630), (612, 611, 621, 622), (618, 620, 630, 628), (616, 615, 625, 626), (611, 613, 623, 621), (614, 617, 627, 624), (632, 631, 646), (653, 654, 686, 685), (632, 633, 665, 663), (640, 641, 673, 672), (633, 634, 666, 665), (641, 642, 674, 673), (634, 635, 667, 666), (642, 643, 675, 674), (635, 636, 668, 667), (643, 644, 676, 675), (636, 637, 669, 668), (644, 645, 677, 676), (637, 638, 670, 669), (645, 646, 678, 677), (638, 639, 671, 670), (631, 632, 663, 664), (646, 631, 664, 678), (639, 640, 672, 671), (647, 648, 664, 663), (649, 647, 663, 665), (650, 649, 665, 666), (651, 650, 666, 667), (652, 651, 667, 668), (653, 652, 668, 669), (654, 653, 669, 670), (655, 654, 670, 671), (656, 655, 671, 672), (657, 656, 672, 673), (658, 657, 673, 674), (659, 658, 674, 675), (660, 659, 675, 676), (661, 660, 676, 677), (662, 661, 677, 678), (648, 662, 678, 664), (679, 694, 680), (661, 662, 694, 693), (654, 655, 687, 686), (648, 647, 679, 680), (662, 648, 680, 694), (655, 656, 688, 687), (647, 649, 681, 679), (656, 657, 689, 688), (649, 650, 682, 681), (657, 658, 690, 689), (650, 651, 683, 682), (658, 659, 691, 690), (651, 652, 684, 683), (659, 660, 692, 691), (652, 653, 685, 684), (660, 661, 693, 692), (633, 632, 646), (633, 646, 645), (634, 633, 645), (634, 645, 644), (635, 634, 644), (635, 644, 643), (636, 635, 643), (636, 643, 642), (637, 636, 642), (637, 642, 641), (641, 640, 637), (639, 638, 640), (640, 638, 637), (681, 694, 679), (681, 693, 694), (682, 693, 681), (682, 692, 693), (683, 692, 682), (683, 691, 692), (684, 690, 683), (688, 689, 685), (685, 690, 684), (685, 689, 690), (686, 688, 685), (687, 688, 686), (690, 691, 683)])
me_cube_003.polygons.foreach_set('use_smooth', [1, 1, 1, 1, 1, 1, 1, 1, 1, 1, 1, 1, 1, 1, 1, 1, 1, 1, 1, 1, 1, 1, 1, 1, 1, 1, 1, 1, 1, 1, 1, 1, 1, 1, 1, 1, 1, 1, 1, 1, 1, 1, 1, 1, 1, 1, 1, 1, 1, 1, 1, 1, 1, 1, 1, 1, 1, 1, 1, 1, 1, 1, 1, 1, 1, 1, 1, 1, 1, 1, 1, 1, 1, 1, 1, 1, 1, 1, 1, 1, 1, 1, 1, 1, 1, 1, 1, 1, 1, 1, 1, 1, 1, 1, 1, 1, 1, 1, 1, 1, 1, 1, 1, 1, 1, 1, 1, 1, 1, 1, 1, 1, 1, 1, 1, 1, 1, 1, 1, 1, 1, 1, 1, 1, 1, 1, 1, 1, 1, 1, 1, 1, 1, 1, 1, 1, 1, 1, 1, 1, 1, 1, 1, 1, 1, 1, 1, 1, 1, 1, 1, 1, 1, 1, 1, 1, 1, 1, 1, 1, 1, 1, 1, 1, 1, 1, 1, 1, 1, 1, 1, 1, 1, 1, 1, 1, 1, 1, 1, 1, 1, 1, 1, 1, 1, 1, 1, 1, 1, 1, 1, 1, 1, 1, 1, 1, 1, 1, 1, 1, 1, 1, 1, 1, 1, 1, 1, 1, 1, 1, 1, 1, 1, 1, 1, 1, 1, 1, 1, 1, 1, 1, 1, 1, 1, 1, 1, 1, 1, 1, 1, 1, 1, 1, 1, 1, 1, 1, 1, 1, 1, 1, 1, 1, 1, 1, 1, 1, 1, 1, 1, 1, 1, 1, 1, 1, 1, 1, 1, 1, 1, 1, 1, 1, 1, 1, 1, 1, 1, 1, 1, 1, 1, 1, 1, 1, 1, 1, 1, 1, 1, 1, 1, 1, 1, 1, 1, 1, 1, 1, 1, 1, 1, 1, 1, 1, 1, 1, 1, 1, 1, 1, 1, 1, 1, 1, 1, 1, 1, 1, 1, 1, 1, 1, 1, 1, 1, 1, 1, 1, 1, 1, 1, 1, 1, 1, 1, 1, 1, 1, 1, 1, 1, 1, 1, 1, 1, 1, 1, 1, 1, 1, 1, 1, 1, 1, 1, 1, 1, 1, 1, 1, 1, 1, 1, 1, 1, 1, 1, 1, 1, 1, 1, 1, 1, 1, 1, 1, 1, 1, 1, 1, 1, 1, 1, 1, 1, 1, 1, 1, 1, 1, 1, 1, 1, 1, 1, 1, 1, 1, 1, 1, 1, 1, 1, 1, 1, 1, 1, 1, 1, 1, 1, 1, 1, 1, 1, 1, 1, 1, 1, 1, 1, 1, 1, 1, 1, 1, 1, 1, 1, 1, 1, 1, 1, 1, 1, 1, 1, 1, 1, 1, 1, 1, 1, 1, 1, 1, 1, 1, 1, 1, 1, 1, 1, 1, 1, 1, 1, 1, 1, 1, 1, 1, 1, 1, 1, 1, 1, 1, 1, 1, 1, 1, 1, 1, 1, 1, 1, 1, 1, 1, 1, 1, 1, 1, 1, 1, 1, 1, 1, 1, 1, 1, 1, 1, 1, 1, 1, 1, 1, 1, 1, 1, 1, 1, 1, 1, 1, 1, 1, 1, 1, 1, 1, 1, 1, 1, 1, 1, 1, 1, 1, 1, 1, 1, 1, 1, 1, 1, 1, 1, 1, 1, 1, 1, 1, 1, 1, 1, 1, 1, 1, 1, 1, 1, 1, 1, 1, 1, 1, 1, 1, 1, 1, 1, 1, 1, 1, 1, 1, 1, 1, 1, 1, 1, 1, 1, 1, 1, 1, 1, 1, 1, 1, 1, 1, 1, 1, 1, 1, 1, 1, 1, 1, 1, 1, 1, 1, 1, 1, 1, 1, 1, 1, 1, 1, 1, 1, 1, 1, 1, 1, 1, 1, 1, 1, 1, 1, 1, 1, 1, 1, 1, 1, 1, 1, 1, 1, 1, 1, 1, 1, 1, 1, 1, 1, 1, 1, 1, 1, 1, 1, 1, 1, 1, 1, 1, 1, 1, 1, 1, 0, 1, 1, 1, 1, 1, 1, 1, 1, 1, 1, 1, 1, 1, 1, 1, 1, 1, 1, 1, 1, 1, 1, 1, 1, 1, 1, 1, 1, 1, 1, 1, 1, 1, 0, 1, 1, 1, 1, 1, 1, 1, 1, 1, 1, 1, 1, 1, 1, 1, 0, 0, 0, 0, 0, 0, 0, 0, 0, 0, 0, 0, 0, 0, 0, 0, 0, 0, 0, 0, 0, 0, 0, 0, 0, 0])
me_cube_003.polygons.foreach_set('material_index', [1, 1, 1, 1, 0, 1, 1, 1, 1, 1, 1, 1, 1, 1, 1, 1, 1, 1, 1, 1, 1, 1, 1, 1, 1, 1, 1, 1, 1, 1, 1, 1, 1, 1, 1, 1, 1, 1, 1, 1, 1, 1, 1, 1, 1, 1, 1, 1, 1, 1, 1, 1, 1, 1, 1, 1, 1, 1, 1, 1, 1, 1, 1, 1, 1, 1, 1, 1, 1, 1, 1, 1, 1, 1, 1, 1, 1, 1, 1, 1, 1, 1, 1, 1, 1, 1, 1, 1, 1, 1, 1, 1, 1, 1, 1, 1, 1, 1, 1, 1, 1, 1, 1, 1, 1, 1, 1, 1, 1, 1, 1, 1, 1, 1, 1, 1, 1, 1, 1, 1, 1, 1, 1, 1, 1, 1, 1, 1, 1, 1, 1, 1, 1, 1, 1, 1, 1, 1, 1, 1, 1, 1, 1, 1, 1, 1, 1, 1, 1, 1, 1, 1, 1, 1, 1, 1, 1, 1, 1, 1, 1, 1, 1, 1, 1, 1, 1, 1, 1, 1, 1, 1, 1, 1, 1, 1, 1, 1, 1, 1, 1, 1, 1, 1, 1, 1, 1, 1, 1, 1, 1, 1, 1, 1, 1, 1, 1, 1, 1, 1, 1, 1, 1, 1, 1, 1, 1, 1, 1, 1, 1, 1, 1, 1, 1, 1, 1, 1, 1, 1, 1, 1, 1, 1, 1, 1, 1, 1, 1, 1, 1, 1, 1, 1, 1, 1, 1, 1, 1, 1, 1, 1, 1, 1, 0, 1, 1, 1, 1, 1, 1, 1, 1, 1, 1, 1, 1, 1, 1, 1, 1, 1, 1, 1, 1, 1, 1, 1, 1, 1, 1, 1, 1, 1, 1, 1, 1, 1, 1, 1, 1, 1, 1, 1, 1, 1, 1, 1, 1, 1, 1, 1, 1, 1, 1, 1, 1, 1, 1, 1, 1, 1, 1, 1, 1, 1, 1, 1, 1, 1, 1, 1, 1, 1, 1, 1, 1, 1, 1, 1, 1, 1, 1, 1, 1, 1, 1, 1, 1, 1, 1, 1, 1, 1, 1, 1, 1, 1, 1, 1, 1, 1, 1, 1, 1, 1, 1, 1, 1, 1, 1, 1, 1, 1, 1, 1, 1, 1, 1, 1, 1, 1, 1, 1, 1, 1, 1, 1, 1, 1, 1, 1, 1, 1, 1, 1, 1, 1, 1, 1, 1, 1, 1, 1, 1, 1, 1, 1, 1, 1, 1, 1, 1, 1, 1, 1, 1, 1, 1, 1, 1, 1, 1, 1, 1, 1, 1, 1, 1, 1, 1, 1, 1, 1, 1, 1, 1, 1, 1, 1, 1, 1, 1, 1, 1, 1, 1, 1, 1, 1, 1, 1, 1, 1, 1, 1, 1, 1, 1, 1, 1, 1, 1, 1, 1, 1, 1, 1, 1, 1, 1, 1, 1, 1, 1, 1, 1, 1, 1, 1, 1, 1, 1, 1, 1, 1, 1, 1, 1, 1, 1, 1, 1, 1, 1, 1, 1, 1, 1, 1, 1, 1, 1, 1, 1, 1, 1, 1, 1, 1, 1, 1, 1, 1, 1, 1, 1, 1, 1, 1, 1, 1, 1, 1, 1, 1, 1, 1, 1, 1, 1, 1, 1, 1, 1, 1, 1, 1, 1, 1, 1, 1, 1, 1, 1, 1, 1, 1, 1, 1, 1, 1, 1, 1, 1, 1, 1, 1, 1, 1, 1, 1, 1, 1, 1, 1, 1, 1, 1, 1, 1, 1, 1, 1, 1, 1, 1, 1, 1, 1, 1, 1, 1, 1, 1, 1, 1, 1, 1, 1, 1, 1, 1, 1, 1, 1, 1, 1, 1, 1, 1, 1, 1, 1, 1, 1, 1, 1, 1, 1, 1, 1, 1, 1, 1, 1, 1, 1, 1, 1, 1, 1, 1, 1, 1, 1, 1, 1, 1, 1, 1, 1, 0, 0, 0, 0, 0, 0, 0, 0, 0, 0, 0, 0, 0, 0, 0, 0, 0, 0, 0, 0, 2, 3, 2, 2, 2, 2, 2, 2, 2, 2, 2, 2, 2, 2, 2, 2, 2, 2, 2, 2, 2, 2, 2, 2, 2, 2, 2, 2, 2, 2, 2, 2, 2, 2, 3, 3, 3, 3, 3, 3, 3, 3, 3, 3, 3, 3, 3, 3, 3, 3, 2, 2, 2, 2, 2, 2, 2, 2, 2, 2, 2, 2, 2, 3, 3, 3, 3, 3, 3, 3, 3, 3, 3, 3, 3, 3])
_uv = me_cube_003.uv_layers.new(name='UVMap')
_uv.uv.foreach_set('vector', [0.6209, 0.0, 0.625, 0.25, 0.6209, 0.25, 0.6209, 0.25, 0.625, 0.5, 0.6209, 0.5, 0.6209, 0.5, 0.625, 0.75, 0.6209, 0.75, 0.4078, 0.0, 0.4037, 0.0, 0.4037, 0.0, 0.4078, 0.0, 0.375, 0.25, 0.375, 0.5, 0.375, 0.5, 0.375, 0.25, 0.6168, 0.0, 0.6127, 0.0, 0.6127, 0.0, 0.6168, 0.0, 0.4898, 0.75, 0.4939, 0.75, 0.4939, 0.75, 0.4898, 0.75, 0.3955, 0.875, 0.3996, 0.875, 0.3996, 0.875, 0.3955, 0.875, 0.6045, 0.875, 0.6086, 0.875, 0.6086, 0.875, 0.6045, 0.875, 0.4939, 0.75, 0.498, 0.75, 0.498, 0.75, 0.4939, 0.75, 0.3914, 0.875, 0.3955, 0.875, 0.3955, 0.875, 0.3914, 0.875, 0.6004, 0.875, 0.6045, 0.875, 0.6045, 0.875, 0.6004, 0.875, 0.498, 0.75, 0.502, 0.75, 0.502, 0.75, 0.498, 0.75, 0.3873, 0.875, 0.3914, 0.875, 0.3914, 0.875, 0.3873, 0.875, 0.5963, 0.875, 0.6004, 0.875, 0.6004, 0.875, 0.5963, 0.875, 0.502, 0.75, 0.5061, 0.75, 0.5061, 0.75, 0.502, 0.75, 0.3832, 0.875, 0.3873, 0.875, 0.3873, 0.875, 0.3832, 0.875, 0.5922, 0.875, 0.5963, 0.875, 0.5963, 0.875, 0.5922, 0.875, 0.5061, 0.75, 0.5102, 0.75, 0.5102, 0.75, 0.5061, 0.75, 0.3873, 0.0, 0.3832, 0.0, 0.3832, 0.0, 0.3873, 0.0, 0.5881, 0.875, 0.5922, 0.875, 0.5922, 0.875, 0.5881, 0.875, 0.5102, 0.75, 0.5143, 0.75, 0.5143, 0.75, 0.5102, 0.75, 0.6209, 0.75, 0.625, 0.75, 0.6209, 0.75, 0.584, 0.875, 0.5881, 0.875, 0.5881, 0.875, 0.584, 0.875, 0.5143, 0.75, 0.5184, 0.75, 0.5184, 0.75, 0.5143, 0.75, 0.3791, 0.75, 0.3832, 0.75, 0.3832, 0.75, 0.3791, 0.75, 0.5799, 0.875, 0.584, 0.875, 0.584, 0.875, 0.5799, 0.875, 0.5184, 0.75, 0.5225, 0.75, 0.5225, 0.75, 0.5184, 0.75, 0.3791, 0.0, 0.375, 0.0, 0.375, 0.0, 0.3791, 0.0, 0.5758, 0.875, 0.5799, 0.875, 0.5799, 0.875, 0.5758, 0.875, 0.5225, 0.75, 0.5266, 0.75, 0.5266, 0.75, 0.5225, 0.75, 0.3791, 0.875, 0.3832, 0.875, 0.3832, 0.875, 0.3791, 0.875, 0.5717, 0.875, 0.5758, 0.875, 0.5758, 0.875, 0.5717, 0.875, 0.5266, 0.75, 0.5307, 0.75, 0.5307, 0.75, 0.5266, 0.75, 0.5676, 0.875, 0.5717, 0.875, 0.5717, 0.875, 0.5676, 0.875, 0.5307, 0.75, 0.5348, 0.75, 0.5348, 0.75, 0.5307, 0.75, 0.5635, 0.875, 0.5676, 0.875, 0.5676, 0.875, 0.5635, 0.875, 0.5348, 0.75, 0.5389, 0.75, 0.5389, 0.75, 0.5348, 0.75, 0.5594, 0.875, 0.5635, 0.875, 0.5635, 0.875, 0.5594, 0.875, 0.5389, 0.75, 0.543, 0.75, 0.543, 0.75, 0.5389, 0.75, 0.5553, 0.875, 0.5594, 0.875, 0.5594, 0.875, 0.5553, 0.875, 0.543, 0.75, 0.5471, 0.75, 0.5471, 0.75, 0.543, 0.75, 0.5512, 0.875, 0.5553, 0.875, 0.5553, 0.875, 0.5512, 0.875, 0.5471, 0.75, 0.5512, 0.75, 0.5512, 0.75, 0.5471, 0.75, 0.5471, 0.875, 0.5512, 0.875, 0.5512, 0.875, 0.5471, 0.875, 0.5512, 0.75, 0.5553, 0.75, 0.5553, 0.75, 0.5512, 0.75, 0.543, 0.875, 0.5471, 0.875, 0.5471, 0.875, 0.543, 0.875, 0.5553, 0.75, 0.5594, 0.75, 0.5594, 0.75, 0.5553, 0.75, 0.6168, 0.875, 0.6209, 0.875, 0.6209, 0.875, 0.6168, 0.875, 0.5389, 0.875, 0.543, 0.875, 0.543, 0.875, 0.5389, 0.875, 0.5594, 0.75, 0.5635, 0.75, 0.5635, 0.75, 0.5594, 0.75, 0.5348, 0.875, 0.5389, 0.875, 0.5389, 0.875, 0.5348, 0.875, 0.5635, 0.75, 0.5676, 0.75, 0.5676, 0.75, 0.5635, 0.75, 0.5307, 0.875, 0.5348, 0.875, 0.5348, 0.875, 0.5307, 0.875, 0.5676, 0.75, 0.5717, 0.75, 0.5717, 0.75, 0.5676, 0.75, 0.5266, 0.875, 0.5307, 0.875, 0.5307, 0.875, 0.5266, 0.875, 0.5717, 0.75, 0.5758, 0.75, 0.5758, 0.75, 0.5717, 0.75, 0.5225, 0.875, 0.5266, 0.875, 0.5266, 0.875, 0.5225, 0.875, 0.5758, 0.75, 0.5799, 0.75, 0.5799, 0.75, 0.5758, 0.75, 0.5184, 0.875, 0.5225, 0.875, 0.5225, 0.875, 0.5184, 0.875, 0.5799, 0.75, 0.584, 0.75, 0.584, 0.75, 0.5799, 0.75, 0.5143, 0.875, 0.5184, 0.875, 0.5184, 0.875, 0.5143, 0.875, 0.584, 0.75, 0.5881, 0.75, 0.5881, 0.75, 0.584, 0.75, 0.375, 0.75, 0.3791, 0.75, 0.3791, 0.75, 0.375, 0.75, 0.375, 0.5, 0.3791, 0.5, 0.3791, 0.75, 0.375, 0.75, 0.3791, 0.5, 0.3832, 0.5, 0.3832, 0.75, 0.3791, 0.75, 0.3832, 0.5, 0.3873, 0.5, 0.3873, 0.75, 0.3832, 0.75, 0.3873, 0.5, 0.3914, 0.5, 0.3914, 0.75, 0.3873, 0.75, 0.3914, 0.5, 0.3955, 0.5, 0.3955, 0.75, 0.3914, 0.75, 0.3955, 0.5, 0.3996, 0.5, 0.3996, 0.75, 0.3955, 0.75, 0.3996, 0.5, 0.4037, 0.5, 0.4037, 0.75, 0.3996, 0.75, 0.4037, 0.5, 0.4078, 0.5, 0.4078, 0.75, 0.4037, 0.75, 0.4078, 0.5, 0.4119, 0.5, 0.4119, 0.75, 0.4078, 0.75, 0.4119, 0.5, 0.416, 0.5, 0.416, 0.75, 0.4119, 0.75, 0.416, 0.5, 0.4201, 0.5, 0.4201, 0.75, 0.416, 0.75, 0.4201, 0.5, 0.4242, 0.5, 0.4242, 0.75, 0.4201, 0.75, 0.4242, 0.5, 0.4283, 0.5, 0.4283, 0.75, 0.4242, 0.75, 0.4283, 0.5, 0.4324, 0.5, 0.4324, 0.75, 0.4283, 0.75, 0.4324, 0.5, 0.4365, 0.5, 0.4365, 0.75, 0.4324, 0.75, 0.4365, 0.5, 0.4406, 0.5, 0.4406, 0.75, 0.4365, 0.75, 0.4406, 0.5, 0.4447, 0.5, 0.4447, 0.75, 0.4406, 0.75, 0.4447, 0.5, 0.4488, 0.5, 0.4488, 0.75, 0.4447, 0.75, 0.4488, 0.5, 0.4529, 0.5, 0.4529, 0.75, 0.4488, 0.75, 0.4529, 0.5, 0.457, 0.5, 0.457, 0.75, 0.4529, 0.75, 0.457, 0.5, 0.4611, 0.5, 0.4611, 0.75, 0.457, 0.75, 0.4611, 0.5, 0.4652, 0.5, 0.4652, 0.75, 0.4611, 0.75, 0.4652, 0.5, 0.4693, 0.5, 0.4693, 0.75, 0.4652, 0.75, 0.4693, 0.5, 0.4734, 0.5, 0.4734, 0.75, 0.4693, 0.75, 0.4734, 0.5, 0.4775, 0.5, 0.4775, 0.75, 0.4734, 0.75, 0.4775, 0.5, 0.4816, 0.5, 0.4816, 0.75, 0.4775, 0.75, 0.4816, 0.5, 0.4857, 0.5, 0.4857, 0.75, 0.4816, 0.75, 0.4857, 0.5, 0.4898, 0.5, 0.4898, 0.75, 0.4857, 0.75, 0.4898, 0.5, 0.4939, 0.5, 0.4939, 0.75, 0.4898, 0.75, 0.4939, 0.5, 0.498, 0.5, 0.498, 0.75, 0.4939, 0.75, 0.498, 0.5, 0.502, 0.5, 0.502, 0.75, 0.498, 0.75, 0.502, 0.5, 0.5061, 0.5, 0.5061, 0.75, 0.502, 0.75, 0.5061, 0.5, 0.5102, 0.5, 0.5102, 0.75, 0.5061, 0.75, 0.5102, 0.5, 0.5143, 0.5, 0.5143, 0.75, 0.5102, 0.75, 0.5143, 0.5, 0.5184, 0.5, 0.5184, 0.75, 0.5143, 0.75, 0.5184, 0.5, 0.5225, 0.5, 0.5225, 0.75, 0.5184, 0.75, 0.5225, 0.5, 0.5266, 0.5, 0.5266, 0.75, 0.5225, 0.75, 0.5266, 0.5, 0.5307, 0.5, 0.5307, 0.75, 0.5266, 0.75, 0.5307, 0.5, 0.5348, 0.5, 0.5348, 0.75, 0.5307, 0.75, 0.5348, 0.5, 0.5389, 0.5, 0.5389, 0.75, 0.5348, 0.75, 0.5389, 0.5, 0.543, 0.5, 0.543, 0.75, 0.5389, 0.75, 0.543, 0.5, 0.5471, 0.5, 0.5471, 0.75, 0.543, 0.75, 0.5471, 0.5, 0.5512, 0.5, 0.5512, 0.75, 0.5471, 0.75, 0.5512, 0.5, 0.5553, 0.5, 0.5553, 0.75, 0.5512, 0.75, 0.5553, 0.5, 0.5594, 0.5, 0.5594, 0.75, 0.5553, 0.75, 0.5594, 0.5, 0.5635, 0.5, 0.5635, 0.75, 0.5594, 0.75, 0.5635, 0.5, 0.5676, 0.5, 0.5676, 0.75, 0.5635, 0.75, 0.5676, 0.5, 0.5717, 0.5, 0.5717, 0.75, 0.5676, 0.75, 0.5717, 0.5, 0.5758, 0.5, 0.5758, 0.75, 0.5717, 0.75, 0.5758, 0.5, 0.5799, 0.5, 0.5799, 0.75, 0.5758, 0.75, 0.5799, 0.5, 0.584, 0.5, 0.584, 0.75, 0.5799, 0.75, 0.584, 0.5, 0.5881, 0.5, 0.5881, 0.75, 0.584, 0.75, 0.5881, 0.5, 0.5922, 0.5, 0.5922, 0.75, 0.5881, 0.75, 0.5922, 0.5, 0.5963, 0.5, 0.5963, 0.75, 0.5922, 0.75, 0.5963, 0.5, 0.6004, 0.5, 0.6004, 0.75, 0.5963, 0.75, 0.6004, 0.5, 0.6045, 0.5, 0.6045, 0.75, 0.6004, 0.75, 0.6045, 0.5, 0.6086, 0.5, 0.6086, 0.75, 0.6045, 0.75, 0.6086, 0.5, 0.6127, 0.5, 0.6127, 0.75, 0.6086, 0.75, 0.6127, 0.5, 0.6168, 0.5, 0.6168, 0.75, 0.6127, 0.75, 0.6168, 0.5, 0.6209, 0.5, 0.6209, 0.75, 0.6168, 0.75, 0.375, 0.25, 0.3791, 0.25, 0.3791, 0.5, 0.375, 0.5, 0.3791, 0.25, 0.3832, 0.25, 0.3832, 0.5, 0.3791, 0.5, 0.3832, 0.25, 0.3873, 0.25, 0.3873, 0.5, 0.3832, 0.5, 0.3873, 0.25, 0.3914, 0.25, 0.3914, 0.5, 0.3873, 0.5, 0.3914, 0.25, 0.3955, 0.25, 0.3955, 0.5, 0.3914, 0.5, 0.3955, 0.25, 0.3996, 0.25, 0.3996, 0.5, 0.3955, 0.5, 0.3996, 0.25, 0.4037, 0.25, 0.4037, 0.5, 0.3996, 0.5, 0.4037, 0.25, 0.4078, 0.25, 0.4078, 0.5, 0.4037, 0.5, 0.4078, 0.25, 0.4119, 0.25, 0.4119, 0.5, 0.4078, 0.5, 0.4119, 0.25, 0.416, 0.25, 0.416, 0.5, 0.4119, 0.5, 0.416, 0.25, 0.4201, 0.25, 0.4201, 0.5, 0.416, 0.5, 0.4201, 0.25, 0.4242, 0.25, 0.4242, 0.5, 0.4201, 0.5, 0.4242, 0.25, 0.4283, 0.25, 0.4283, 0.5, 0.4242, 0.5, 0.4283, 0.25, 0.4324, 0.25, 0.4324, 0.5, 0.4283, 0.5, 0.4324, 0.25, 0.4365, 0.25, 0.4365, 0.5, 0.4324, 0.5, 0.4365, 0.25, 0.4406, 0.25, 0.4406, 0.5, 0.4365, 0.5, 0.4406, 0.25, 0.4447, 0.25, 0.4447, 0.5, 0.4406, 0.5, 0.4447, 0.25, 0.4488, 0.25, 0.4488, 0.5, 0.4447, 0.5, 0.4488, 0.25, 0.4529, 0.25, 0.4529, 0.5, 0.4488, 0.5, 0.4529, 0.25, 0.457, 0.25, 0.457, 0.5, 0.4529, 0.5, 0.457, 0.25, 0.4611, 0.25, 0.4611, 0.5, 0.457, 0.5, 0.4611, 0.25, 0.4652, 0.25, 0.4652, 0.5, 0.4611, 0.5, 0.4652, 0.25, 0.4693, 0.25, 0.4693, 0.5, 0.4652, 0.5, 0.4693, 0.25, 0.4734, 0.25, 0.4734, 0.5, 0.4693, 0.5, 0.4734, 0.25, 0.4775, 0.25, 0.4775, 0.5, 0.4734, 0.5, 0.4775, 0.25, 0.4816, 0.25, 0.4816, 0.5, 0.4775, 0.5, 0.4816, 0.25, 0.4857, 0.25, 0.4857, 0.5, 0.4816, 0.5, 0.4857, 0.25, 0.4898, 0.25, 0.4898, 0.5, 0.4857, 0.5, 0.4898, 0.25, 0.4939, 0.25, 0.4939, 0.5, 0.4898, 0.5, 0.4939, 0.25, 0.498, 0.25, 0.498, 0.5, 0.4939, 0.5, 0.498, 0.25, 0.502, 0.25, 0.502, 0.5, 0.498, 0.5, 0.502, 0.25, 0.5061, 0.25, 0.5061, 0.5, 0.502, 0.5, 0.5061, 0.25, 0.5102, 0.25, 0.5102, 0.5, 0.5061, 0.5, 0.5102, 0.25, 0.5143, 0.25, 0.5143, 0.5, 0.5102, 0.5, 0.5143, 0.25, 0.5184, 0.25, 0.5184, 0.5, 0.5143, 0.5, 0.5184, 0.25, 0.5225, 0.25, 0.5225, 0.5, 0.5184, 0.5, 0.5225, 0.25, 0.5266, 0.25, 0.5266, 0.5, 0.5225, 0.5, 0.5266, 0.25, 0.5307, 0.25, 0.5307, 0.5, 0.5266, 0.5, 0.5307, 0.25, 0.5348, 0.25, 0.5348, 0.5, 0.5307, 0.5, 0.5348, 0.25, 0.5389, 0.25, 0.5389, 0.5, 0.5348, 0.5, 0.5389, 0.25, 0.543, 0.25, 0.543, 0.5, 0.5389, 0.5, 0.543, 0.25, 0.5471, 0.25, 0.5471, 0.5, 0.543, 0.5, 0.5471, 0.25, 0.5512, 0.25, 0.5512, 0.5, 0.5471, 0.5, 0.5512, 0.25, 0.5553, 0.25, 0.5553, 0.5, 0.5512, 0.5, 0.5553, 0.25, 0.5594, 0.25, 0.5594, 0.5, 0.5553, 0.5, 0.5594, 0.25, 0.5635, 0.25, 0.5635, 0.5, 0.5594, 0.5, 0.5635, 0.25, 0.5676, 0.25, 0.5676, 0.5, 0.5635, 0.5, 0.5676, 0.25, 0.5717, 0.25, 0.5717, 0.5, 0.5676, 0.5, 0.5717, 0.25, 0.5758, 0.25, 0.5758, 0.5, 0.5717, 0.5, 0.5758, 0.25, 0.5799, 0.25, 0.5799, 0.5, 0.5758, 0.5, 0.5799, 0.25, 0.584, 0.25, 0.584, 0.5, 0.5799, 0.5, 0.584, 0.25, 0.5881, 0.25, 0.5881, 0.5, 0.584, 0.5, 0.5881, 0.25, 0.5922, 0.25, 0.5922, 0.5, 0.5881, 0.5, 0.5922, 0.25, 0.5963, 0.25, 0.5963, 0.5, 0.5922, 0.5, 0.5963, 0.25, 0.6004, 0.25, 0.6004, 0.5, 0.5963, 0.5, 0.6004, 0.25, 0.6045, 0.25, 0.6045, 0.5, 0.6004, 0.5, 0.6045, 0.25, 0.6086, 0.25, 0.6086, 0.5, 0.6045, 0.5, 0.6086, 0.25, 0.6127, 0.25, 0.6127, 0.5, 0.6086, 0.5, 0.6127, 0.25, 0.6168, 0.25, 0.6168, 0.5, 0.6127, 0.5, 0.6168, 0.25, 0.6209, 0.25, 0.6209, 0.5, 0.6168, 0.5, 0.375, 0.0, 0.3791, 0.0, 0.3791, 0.25, 0.375, 0.25, 0.3791, 0.0, 0.3832, 0.0, 0.3832, 0.25, 0.3791, 0.25, 0.3832, 0.0, 0.3873, 0.0, 0.3873, 0.25, 0.3832, 0.25, 0.3873, 0.0, 0.3914, 0.0, 0.3914, 0.25, 0.3873, 0.25, 0.3914, 0.0, 0.3955, 0.0, 0.3955, 0.25, 0.3914, 0.25, 0.3955, 0.0, 0.3996, 0.0, 0.3996, 0.25, 0.3955, 0.25, 0.3996, 0.0, 0.4037, 0.0, 0.4037, 0.25, 0.3996, 0.25, 0.4037, 0.0, 0.4078, 0.0, 0.4078, 0.25, 0.4037, 0.25, 0.4078, 0.0, 0.4119, 0.0, 0.4119, 0.25, 0.4078, 0.25, 0.4119, 0.0, 0.416, 0.0, 0.416, 0.25, 0.4119, 0.25, 0.416, 0.0, 0.4201, 0.0, 0.4201, 0.25, 0.416, 0.25, 0.4201, 0.0, 0.4242, 0.0, 0.4242, 0.25, 0.4201, 0.25, 0.4242, 0.0, 0.4283, 0.0, 0.4283, 0.25, 0.4242, 0.25, 0.4283, 0.0, 0.4324, 0.0, 0.4324, 0.25, 0.4283, 0.25, 0.4324, 0.0, 0.4365, 0.0, 0.4365, 0.25, 0.4324, 0.25, 0.4365, 0.0, 0.4406, 0.0, 0.4406, 0.25, 0.4365, 0.25, 0.4406, 0.0, 0.4447, 0.0, 0.4447, 0.25, 0.4406, 0.25, 0.4447, 0.0, 0.4488, 0.0, 0.4488, 0.25, 0.4447, 0.25, 0.4488, 0.0, 0.4529, 0.0, 0.4529, 0.25, 0.4488, 0.25, 0.4529, 0.0, 0.457, 0.0, 0.457, 0.25, 0.4529, 0.25, 0.457, 0.0, 0.4611, 0.0, 0.4611, 0.25, 0.457, 0.25, 0.4611, 0.0, 0.4652, 0.0, 0.4652, 0.25, 0.4611, 0.25, 0.4652, 0.0, 0.4693, 0.0, 0.4693, 0.25, 0.4652, 0.25, 0.4693, 0.0, 0.4734, 0.0, 0.4734, 0.25, 0.4693, 0.25, 0.4734, 0.0, 0.4775, 0.0, 0.4775, 0.25, 0.4734, 0.25, 0.4775, 0.0, 0.4816, 0.0, 0.4816, 0.25, 0.4775, 0.25, 0.4816, 0.0, 0.4857, 0.0, 0.4857, 0.25, 0.4816, 0.25, 0.4857, 0.0, 0.4898, 0.0, 0.4898, 0.25, 0.4857, 0.25, 0.4898, 0.0, 0.4939, 0.0, 0.4939, 0.25, 0.4898, 0.25, 0.4939, 0.0, 0.498, 0.0, 0.498, 0.25, 0.4939, 0.25, 0.498, 0.0, 0.502, 0.0, 0.502, 0.25, 0.498, 0.25, 0.502, 0.0, 0.5061, 0.0, 0.5061, 0.25, 0.502, 0.25, 0.5061, 0.0, 0.5102, 0.0, 0.5102, 0.25, 0.5061, 0.25, 0.5102, 0.0, 0.5143, 0.0, 0.5143, 0.25, 0.5102, 0.25, 0.5143, 0.0, 0.5184, 0.0, 0.5184, 0.25, 0.5143, 0.25, 0.5184, 0.0, 0.5225, 0.0, 0.5225, 0.25, 0.5184, 0.25, 0.5225, 0.0, 0.5266, 0.0, 0.5266, 0.25, 0.5225, 0.25, 0.5266, 0.0, 0.5307, 0.0, 0.5307, 0.25, 0.5266, 0.25, 0.5307, 0.0, 0.5348, 0.0, 0.5348, 0.25, 0.5307, 0.25, 0.5348, 0.0, 0.5389, 0.0, 0.5389, 0.25, 0.5348, 0.25, 0.5389, 0.0, 0.543, 0.0, 0.543, 0.25, 0.5389, 0.25, 0.543, 0.0, 0.5471, 0.0, 0.5471, 0.25, 0.543, 0.25, 0.5471, 0.0, 0.5512, 0.0, 0.5512, 0.25, 0.5471, 0.25, 0.5512, 0.0, 0.5553, 0.0, 0.5553, 0.25, 0.5512, 0.25, 0.5553, 0.0, 0.5594, 0.0, 0.5594, 0.25, 0.5553, 0.25, 0.5594, 0.0, 0.5635, 0.0, 0.5635, 0.25, 0.5594, 0.25, 0.5635, 0.0, 0.5676, 0.0, 0.5676, 0.25, 0.5635, 0.25, 0.5676, 0.0, 0.5717, 0.0, 0.5717, 0.25, 0.5676, 0.25, 0.5717, 0.0, 0.5758, 0.0, 0.5758, 0.25, 0.5717, 0.25, 0.5758, 0.0, 0.5799, 0.0, 0.5799, 0.25, 0.5758, 0.25, 0.5799, 0.0, 0.584, 0.0, 0.584, 0.25, 0.5799, 0.25, 0.584, 0.0, 0.5881, 0.0, 0.5881, 0.25, 0.584, 0.25, 0.5881, 0.0, 0.5922, 0.0, 0.5922, 0.25, 0.5881, 0.25, 0.5922, 0.0, 0.5963, 0.0, 0.5963, 0.25, 0.5922, 0.25, 0.5963, 0.0, 0.6004, 0.0, 0.6004, 0.25, 0.5963, 0.25, 0.6004, 0.0, 0.6045, 0.0, 0.6045, 0.25, 0.6004, 0.25, 0.6045, 0.0, 0.6086, 0.0, 0.6086, 0.25, 0.6045, 0.25, 0.6086, 0.0, 0.6127, 0.0, 0.6127, 0.25, 0.6086, 0.25, 0.6127, 0.0, 0.6168, 0.0, 0.6168, 0.25, 0.6127, 0.25, 0.6168, 0.0, 0.6209, 0.0, 0.6209, 0.25, 0.6168, 0.25, 0.3754, 0.0, 0.375, 0.0, 0.375, 0.0, 0.3754, 0.0, 0.375, 0.875, 0.3791, 0.875, 0.3791, 0.875, 0.375, 0.875, 0.3914, 0.0, 0.3873, 0.0, 0.3873, 0.0, 0.3914, 0.0, 0.3955, 0.0, 0.3914, 0.0, 0.3914, 0.0, 0.3955, 0.0, 0.3996, 0.0, 0.3955, 0.0, 0.3955, 0.0, 0.3996, 0.0, 0.3996, 0.875, 0.4037, 0.875, 0.4037, 0.875, 0.3996, 0.875, 0.4037, 0.0, 0.3996, 0.0, 0.3996, 0.0, 0.4037, 0.0, 0.4119, 0.0, 0.4078, 0.0, 0.4078, 0.0, 0.4119, 0.0, 0.416, 0.0, 0.4119, 0.0, 0.4119, 0.0, 0.416, 0.0, 0.4201, 0.0, 0.416, 0.0, 0.416, 0.0, 0.4201, 0.0, 0.4242, 0.0, 0.4201, 0.0, 0.4201, 0.0, 0.4242, 0.0, 0.4283, 0.0, 0.4242, 0.0, 0.4242, 0.0, 0.4283, 0.0, 0.4324, 0.0, 0.4283, 0.0, 0.4283, 0.0, 0.4324, 0.0, 0.4365, 0.0, 0.4324, 0.0, 0.4324, 0.0, 0.4365, 0.0, 0.4406, 0.0, 0.4365, 0.0, 0.4365, 0.0, 0.4406, 0.0, 0.4447, 0.0, 0.4406, 0.0, 0.4406, 0.0, 0.4447, 0.0, 0.4488, 0.0, 0.4447, 0.0, 0.4447, 0.0, 0.4488, 0.0, 0.4529, 0.0, 0.4488, 0.0, 0.4488, 0.0, 0.4529, 0.0, 0.457, 0.0, 0.4529, 0.0, 0.4529, 0.0, 0.457, 0.0, 0.4611, 0.0, 0.457, 0.0, 0.457, 0.0, 0.4611, 0.0, 0.4652, 0.0, 0.4611, 0.0, 0.4611, 0.0, 0.4652, 0.0, 0.4693, 0.0, 0.4652, 0.0, 0.4652, 0.0, 0.4693, 0.0, 0.4734, 0.0, 0.4693, 0.0, 0.4693, 0.0, 0.4734, 0.0, 0.4775, 0.0, 0.4734, 0.0, 0.4734, 0.0, 0.4775, 0.0, 0.4816, 0.0, 0.4775, 0.0, 0.4775, 0.0, 0.4816, 0.0, 0.4857, 0.0, 0.4816, 0.0, 0.4816, 0.0, 0.4857, 0.0, 0.4898, 0.0, 0.4857, 0.0, 0.4857, 0.0, 0.4898, 0.0, 0.4939, 0.0, 0.4898, 0.0, 0.4898, 0.0, 0.4939, 0.0, 0.498, 0.0, 0.4939, 0.0, 0.4939, 0.0, 0.498, 0.0, 0.502, 0.0, 0.498, 0.0, 0.498, 0.0, 0.502, 0.0, 0.5061, 0.0, 0.502, 0.0, 0.502, 0.0, 0.5061, 0.0, 0.5102, 0.0, 0.5061, 0.0, 0.5061, 0.0, 0.5102, 0.0, 0.5143, 0.0, 0.5102, 0.0, 0.5102, 0.0, 0.5143, 0.0, 0.5184, 0.0, 0.5143, 0.0, 0.5143, 0.0, 0.5184, 0.0, 0.5225, 0.0, 0.5184, 0.0, 0.5184, 0.0, 0.5225, 0.0, 0.5266, 0.0, 0.5225, 0.0, 0.5225, 0.0, 0.5266, 0.0, 0.5307, 0.0, 0.5266, 0.0, 0.5266, 0.0, 0.5307, 0.0, 0.5348, 0.0, 0.5307, 0.0, 0.5307, 0.0, 0.5348, 0.0, 0.5389, 0.0, 0.5348, 0.0, 0.5348, 0.0, 0.5389, 0.0, 0.543, 0.0, 0.5389, 0.0, 0.5389, 0.0, 0.543, 0.0, 0.5471, 0.0, 0.543, 0.0, 0.543, 0.0, 0.5471, 0.0, 0.5512, 0.0, 0.5471, 0.0, 0.5471, 0.0, 0.5512, 0.0, 0.5553, 0.0, 0.5512, 0.0, 0.5512, 0.0, 0.5553, 0.0, 0.5594, 0.0, 0.5553, 0.0, 0.5553, 0.0, 0.5594, 0.0, 0.5635, 0.0, 0.5594, 0.0, 0.5594, 0.0, 0.5635, 0.0, 0.5676, 0.0, 0.5635, 0.0, 0.5635, 0.0, 0.5676, 0.0, 0.5717, 0.0, 0.5676, 0.0, 0.5676, 0.0, 0.5717, 0.0, 0.5758, 0.0, 0.5717, 0.0, 0.5717, 0.0, 0.5758, 0.0, 0.5799, 0.0, 0.5758, 0.0, 0.5758, 0.0, 0.5799, 0.0, 0.584, 0.0, 0.5799, 0.0, 0.5799, 0.0, 0.584, 0.0, 0.5881, 0.0, 0.584, 0.0, 0.584, 0.0, 0.5881, 0.0, 0.5922, 0.0, 0.5881, 0.0, 0.5881, 0.0, 0.5922, 0.0, 0.5963, 0.0, 0.5922, 0.0, 0.5922, 0.0, 0.5963, 0.0, 0.6004, 0.0, 0.5963, 0.0, 0.5963, 0.0, 0.6004, 0.0, 0.6045, 0.0, 0.6004, 0.0, 0.6004, 0.0, 0.6045, 0.0, 0.6086, 0.0, 0.6045, 0.0, 0.6045, 0.0, 0.6086, 0.0, 0.6086, 0.875, 0.6127, 0.875, 0.6127, 0.875, 0.6086, 0.875, 0.6127, 0.0, 0.6086, 0.0, 0.6086, 0.0, 0.6127, 0.0, 0.6168, 0.75, 0.6209, 0.75, 0.6209, 0.75, 0.6168, 0.75, 0.6209, 0.875, 0.625, 0.875, 0.6209, 0.875, 0.4857, 0.75, 0.4898, 0.75, 0.4898, 0.75, 0.4857, 0.75, 0.6127, 0.875, 0.6168, 0.875, 0.6168, 0.875, 0.6127, 0.875, 0.4037, 0.875, 0.4078, 0.875, 0.4078, 0.875, 0.4037, 0.875, 0.4816, 0.75, 0.4857, 0.75, 0.4857, 0.75, 0.4816, 0.75, 0.625, 0.0, 0.6209, 0.0, 0.6209, 0.0, 0.4078, 0.875, 0.4119, 0.875, 0.4119, 0.875, 0.4078, 0.875, 0.4775, 0.75, 0.4816, 0.75, 0.4816, 0.75, 0.4775, 0.75, 0.4119, 0.875, 0.416, 0.875, 0.416, 0.875, 0.4119, 0.875, 0.4734, 0.75, 0.4775, 0.75, 0.4775, 0.75, 0.4734, 0.75, 0.416, 0.875, 0.4201, 0.875, 0.4201, 0.875, 0.416, 0.875, 0.4693, 0.75, 0.4734, 0.75, 0.4734, 0.75, 0.4693, 0.75, 0.4201, 0.875, 0.4242, 0.875, 0.4242, 0.875, 0.4201, 0.875, 0.4652, 0.75, 0.4693, 0.75, 0.4693, 0.75, 0.4652, 0.75, 0.4242, 0.875, 0.4283, 0.875, 0.4283, 0.875, 0.4242, 0.875, 0.4611, 0.75, 0.4652, 0.75, 0.4652, 0.75, 0.4611, 0.75, 0.4283, 0.875, 0.4324, 0.875, 0.4324, 0.875, 0.4283, 0.875, 0.457, 0.75, 0.4611, 0.75, 0.4611, 0.75, 0.457, 0.75, 0.4324, 0.875, 0.4365, 0.875, 0.4365, 0.875, 0.4324, 0.875, 0.4529, 0.75, 0.457, 0.75, 0.457, 0.75, 0.4529, 0.75, 0.4365, 0.875, 0.4406, 0.875, 0.4406, 0.875, 0.4365, 0.875, 0.4488, 0.75, 0.4529, 0.75, 0.4529, 0.75, 0.4488, 0.75, 0.4406, 0.875, 0.4447, 0.875, 0.4447, 0.875, 0.4406, 0.875, 0.4447, 0.75, 0.4488, 0.75, 0.4488, 0.75, 0.4447, 0.75, 0.4447, 0.875, 0.4488, 0.875, 0.4488, 0.875, 0.4447, 0.875, 0.4406, 0.75, 0.4447, 0.75, 0.4447, 0.75, 0.4406, 0.75, 0.4488, 0.875, 0.4529, 0.875, 0.4529, 0.875, 0.4488, 0.875, 0.4365, 0.75, 0.4406, 0.75, 0.4406, 0.75, 0.4365, 0.75, 0.4529, 0.875, 0.457, 0.875, 0.457, 0.875, 0.4529, 0.875, 0.4324, 0.75, 0.4365, 0.75, 0.4365, 0.75, 0.4324, 0.75, 0.457, 0.875, 0.4611, 0.875, 0.4611, 0.875, 0.457, 0.875, 0.4283, 0.75, 0.4324, 0.75, 0.4324, 0.75, 0.4283, 0.75, 0.4611, 0.875, 0.4652, 0.875, 0.4652, 0.875, 0.4611, 0.875, 0.4242, 0.75, 0.4283, 0.75, 0.4283, 0.75, 0.4242, 0.75, 0.4652, 0.875, 0.4693, 0.875, 0.4693, 0.875, 0.4652, 0.875, 0.4201, 0.75, 0.4242, 0.75, 0.4242, 0.75, 0.4201, 0.75, 0.4693, 0.875, 0.4734, 0.875, 0.4734, 0.875, 0.4693, 0.875, 0.416, 0.75, 0.4201, 0.75, 0.4201, 0.75, 0.416, 0.75, 0.4734, 0.875, 0.4775, 0.875, 0.4775, 0.875, 0.4734, 0.875, 0.4119, 0.75, 0.416, 0.75, 0.416, 0.75, 0.4119, 0.75, 0.4775, 0.875, 0.4816, 0.875, 0.4816, 0.875, 0.4775, 0.875, 0.4078, 0.75, 0.4119, 0.75, 0.4119, 0.75, 0.4078, 0.75, 0.3832, 0.0, 0.3791, 0.0, 0.3791, 0.0, 0.3832, 0.0, 0.4816, 0.875, 0.4857, 0.875, 0.4857, 0.875, 0.4816, 0.875, 0.4037, 0.75, 0.4078, 0.75, 0.4078, 0.75, 0.4037, 0.75, 0.6127, 0.75, 0.6168, 0.75, 0.6168, 0.75, 0.6127, 0.75, 0.4857, 0.875, 0.4898, 0.875, 0.4898, 0.875, 0.4857, 0.875, 0.3996, 0.75, 0.4037, 0.75, 0.4037, 0.75, 0.3996, 0.75, 0.6086, 0.75, 0.6127, 0.75, 0.6127, 0.75, 0.6086, 0.75, 0.4898, 0.875, 0.4939, 0.875, 0.4939, 0.875, 0.4898, 0.875, 0.3955, 0.75, 0.3996, 0.75, 0.3996, 0.75, 0.3955, 0.75, 0.6045, 0.75, 0.6086, 0.75, 0.6086, 0.75, 0.6045, 0.75, 0.4939, 0.875, 0.498, 0.875, 0.498, 0.875, 0.4939, 0.875, 0.3914, 0.75, 0.3955, 0.75, 0.3955, 0.75, 0.3914, 0.75, 0.6004, 0.75, 0.6045, 0.75, 0.6045, 0.75, 0.6004, 0.75, 0.498, 0.875, 0.502, 0.875, 0.502, 0.875, 0.498, 0.875, 0.3873, 0.75, 0.3914, 0.75, 0.3914, 0.75, 0.3873, 0.75, 0.5963, 0.75, 0.6004, 0.75, 0.6004, 0.75, 0.5963, 0.75, 0.502, 0.875, 0.5061, 0.875, 0.5061, 0.875, 0.502, 0.875, 0.3832, 0.75, 0.3873, 0.75, 0.3873, 0.75, 0.3832, 0.75, 0.5922, 0.75, 0.5963, 0.75, 0.5963, 0.75, 0.5922, 0.75, 0.5061, 0.875, 0.5102, 0.875, 0.5102, 0.875, 0.5061, 0.875, 0.5881, 0.75, 0.5922, 0.75, 0.5922, 0.75, 0.5881, 0.75, 0.5102, 0.875, 0.5143, 0.875, 0.5143, 0.875, 0.5102, 0.875, 0.6209, 0.875, 0.625, 1.0, 0.625, 1.0, 0.625, 0.0, 0.625, 0.0, 0.6209, 0.0, 0.3791, 0.875, 0.375, 0.875, 0.3754, 0.75, 0.3797, 0.75, 0.3797, 0.75, 0.3754, 0.75, 0.375, 0.75, 0.3791, 0.75, 0.375, 0.875, 0.3791, 0.875, 0.3791, 1.0, 0.3754, 1.0, 0.3754, 0.0, 0.3791, 0.0, 0.3791, 0.0, 0.375, 0.0, 0.3791, 0.875, 0.3832, 0.875, 0.3832, 1.0, 0.3804, 1.0, 0.3804, 0.0, 0.3832, 0.0, 0.3832, 0.0, 0.3791, 0.0, 0.3832, 0.875, 0.3873, 0.875, 0.3873, 1.0, 0.3853, 1.0, 0.3853, 0.0, 0.3873, 0.0, 0.3873, 0.0, 0.3832, 0.0, 0.3873, 0.875, 0.3914, 0.875, 0.3914, 1.0, 0.3902, 1.0, 0.3902, 0.0, 0.3914, 0.0, 0.3914, 0.0, 0.3873, 0.0, 0.3914, 0.875, 0.3955, 0.875, 0.3955, 1.0, 0.3951, 1.0, 0.3951, 0.0, 0.3955, 0.0, 0.3955, 0.0, 0.3914, 0.0, 0.3955, 0.875, 0.3996, 0.875, 0.3996, 1.0, 0.3996, 1.0, 0.3996, 0.0, 0.3996, 0.0, 0.3996, 0.0, 0.3955, 0.0, 0.3996, 0.875, 0.4037, 0.875, 0.4037, 1.0, 0.4037, 1.0, 0.4037, 0.0, 0.4037, 0.0, 0.4037, 0.0, 0.3996, 0.0, 0.4037, 0.875, 0.4078, 0.875, 0.4078, 1.0, 0.4078, 1.0, 0.4078, 0.0, 0.4078, 0.0, 0.4078, 0.0, 0.4037, 0.0, 0.4078, 0.875, 0.4119, 0.875, 0.4119, 1.0, 0.4119, 1.0, 0.4119, 0.0, 0.4119, 0.0, 0.4119, 0.0, 0.4078, 0.0, 0.4119, 0.875, 0.416, 0.875, 0.416, 1.0, 0.416, 1.0, 0.416, 0.0, 0.416, 0.0, 0.416, 0.0, 0.4119, 0.0, 0.416, 0.875, 0.4201, 0.875, 0.4201, 1.0, 0.4201, 1.0, 0.4201, 0.0, 0.4201, 0.0, 0.4201, 0.0, 0.416, 0.0, 0.4201, 0.875, 0.4242, 0.875, 0.4242, 1.0, 0.4242, 1.0, 0.4242, 0.0, 0.4242, 0.0, 0.4242, 0.0, 0.4201, 0.0, 0.4242, 0.875, 0.4283, 0.875, 0.4283, 1.0, 0.4283, 1.0, 0.4283, 0.0, 0.4283, 0.0, 0.4283, 0.0, 0.4242, 0.0, 0.4283, 0.875, 0.4324, 0.875, 0.4324, 1.0, 0.4324, 1.0, 0.4324, 0.0, 0.4324, 0.0, 0.4324, 0.0, 0.4283, 0.0, 0.4324, 0.875, 0.4365, 0.875, 0.4365, 1.0, 0.4365, 1.0, 0.4365, 0.0, 0.4365, 0.0, 0.4365, 0.0, 0.4324, 0.0, 0.4365, 0.875, 0.4406, 0.875, 0.4406, 1.0, 0.4406, 1.0, 0.4406, 0.0, 0.4406, 0.0, 0.4406, 0.0, 0.4365, 0.0, 0.4406, 0.875, 0.4447, 0.875, 0.4447, 1.0, 0.4447, 1.0, 0.4447, 0.0, 0.4447, 0.0, 0.4447, 0.0, 0.4406, 0.0, 0.4447, 0.875, 0.4488, 0.875, 0.4488, 1.0, 0.4488, 1.0, 0.4488, 0.0, 0.4488, 0.0, 0.4488, 0.0, 0.4447, 0.0, 0.4488, 0.875, 0.4529, 0.875, 0.4529, 1.0, 0.4529, 1.0, 0.4529, 0.0, 0.4529, 0.0, 0.4529, 0.0, 0.4488, 0.0, 0.4529, 0.875, 0.457, 0.875, 0.457, 1.0, 0.457, 1.0, 0.457, 0.0, 0.457, 0.0, 0.457, 0.0, 0.4529, 0.0, 0.457, 0.875, 0.4611, 0.875, 0.4611, 1.0, 0.4611, 1.0, 0.4611, 0.0, 0.4611, 0.0, 0.4611, 0.0, 0.457, 0.0, 0.4611, 0.875, 0.4652, 0.875, 0.4652, 1.0, 0.4652, 1.0, 0.4652, 0.0, 0.4652, 0.0, 0.4652, 0.0, 0.4611, 0.0, 0.4652, 0.875, 0.4693, 0.875, 0.4693, 1.0, 0.4693, 1.0, 0.4693, 0.0, 0.4693, 0.0, 0.4693, 0.0, 0.4652, 0.0, 0.4693, 0.875, 0.4734, 0.875, 0.4734, 1.0, 0.4734, 1.0, 0.4734, 0.0, 0.4734, 0.0, 0.4734, 0.0, 0.4693, 0.0, 0.4734, 0.875, 0.4775, 0.875, 0.4775, 1.0, 0.4775, 1.0, 0.4775, 0.0, 0.4775, 0.0, 0.4775, 0.0, 0.4734, 0.0, 0.4775, 0.875, 0.4816, 0.875, 0.4816, 1.0, 0.4816, 1.0, 0.4816, 0.0, 0.4816, 0.0, 0.4816, 0.0, 0.4775, 0.0, 0.4816, 0.875, 0.4857, 0.875, 0.4857, 1.0, 0.4857, 1.0, 0.4857, 0.0, 0.4857, 0.0, 0.4857, 0.0, 0.4816, 0.0, 0.4857, 0.875, 0.4898, 0.875, 0.4898, 1.0, 0.4898, 1.0, 0.4898, 0.0, 0.4898, 0.0, 0.4898, 0.0, 0.4857, 0.0, 0.4898, 0.875, 0.4939, 0.875, 0.4939, 1.0, 0.4939, 1.0, 0.4939, 0.0, 0.4939, 0.0, 0.4939, 0.0, 0.4898, 0.0, 0.4939, 0.875, 0.498, 0.875, 0.498, 1.0, 0.498, 1.0, 0.498, 0.0, 0.498, 0.0, 0.498, 0.0, 0.4939, 0.0, 0.498, 0.875, 0.502, 0.875, 0.502, 1.0, 0.502, 1.0, 0.502, 0.0, 0.502, 0.0, 0.502, 0.0, 0.498, 0.0, 0.502, 0.875, 0.5061, 0.875, 0.5061, 1.0, 0.5061, 1.0, 0.5061, 0.0, 0.5061, 0.0, 0.5061, 0.0, 0.502, 0.0, 0.5061, 0.875, 0.5102, 0.875, 0.5102, 1.0, 0.5102, 1.0, 0.5102, 0.0, 0.5102, 0.0, 0.5102, 0.0, 0.5061, 0.0, 0.5102, 0.875, 0.5143, 0.875, 0.5143, 1.0, 0.5143, 1.0, 0.5143, 0.0, 0.5143, 0.0, 0.5143, 0.0, 0.5102, 0.0, 0.5143, 0.875, 0.5184, 0.875, 0.5184, 1.0, 0.5184, 1.0, 0.5184, 0.0, 0.5184, 0.0, 0.5184, 0.0, 0.5143, 0.0, 0.5184, 0.875, 0.5225, 0.875, 0.5225, 1.0, 0.5225, 1.0, 0.5225, 0.0, 0.5225, 0.0, 0.5225, 0.0, 0.5184, 0.0, 0.5225, 0.875, 0.5266, 0.875, 0.5266, 1.0, 0.5266, 1.0, 0.5266, 0.0, 0.5266, 0.0, 0.5266, 0.0, 0.5225, 0.0, 0.5266, 0.875, 0.5307, 0.875, 0.5307, 1.0, 0.5307, 1.0, 0.5307, 0.0, 0.5307, 0.0, 0.5307, 0.0, 0.5266, 0.0, 0.5307, 0.875, 0.5348, 0.875, 0.5348, 1.0, 0.5348, 1.0, 0.5348, 0.0, 0.5348, 0.0, 0.5348, 0.0, 0.5307, 0.0, 0.5348, 0.875, 0.5389, 0.875, 0.5389, 1.0, 0.5389, 1.0, 0.5389, 0.0, 0.5389, 0.0, 0.5389, 0.0, 0.5348, 0.0, 0.5389, 0.875, 0.543, 0.875, 0.543, 1.0, 0.543, 1.0, 0.543, 0.0, 0.543, 0.0, 0.543, 0.0, 0.5389, 0.0, 0.543, 0.875, 0.5471, 0.875, 0.5471, 1.0, 0.5471, 1.0, 0.5471, 0.0, 0.5471, 0.0, 0.5471, 0.0, 0.543, 0.0, 0.5471, 0.875, 0.5512, 0.875, 0.5512, 1.0, 0.5512, 1.0, 0.5512, 0.0, 0.5512, 0.0, 0.5512, 0.0, 0.5471, 0.0, 0.5512, 0.875, 0.5553, 0.875, 0.5553, 1.0, 0.5553, 1.0, 0.5553, 0.0, 0.5553, 0.0, 0.5553, 0.0, 0.5512, 0.0, 0.5553, 0.875, 0.5594, 0.875, 0.5594, 1.0, 0.5594, 1.0, 0.5594, 0.0, 0.5594, 0.0, 0.5594, 0.0, 0.5553, 0.0, 0.5594, 0.875, 0.5635, 0.875, 0.5635, 1.0, 0.5635, 1.0, 0.5635, 0.0, 0.5635, 0.0, 0.5635, 0.0, 0.5594, 0.0, 0.5635, 0.875, 0.5676, 0.875, 0.5676, 1.0, 0.5676, 1.0, 0.5676, 0.0, 0.5676, 0.0, 0.5676, 0.0, 0.5635, 0.0, 0.5676, 0.875, 0.5717, 0.875, 0.5717, 1.0, 0.5717, 1.0, 0.5717, 0.0, 0.5717, 0.0, 0.5717, 0.0, 0.5676, 0.0, 0.5717, 0.875, 0.5758, 0.875, 0.5758, 1.0, 0.5758, 1.0, 0.5758, 0.0, 0.5758, 0.0, 0.5758, 0.0, 0.5717, 0.0, 0.5758, 0.875, 0.5799, 0.875, 0.5799, 1.0, 0.5799, 1.0, 0.5799, 0.0, 0.5799, 0.0, 0.5799, 0.0, 0.5758, 0.0, 0.5799, 0.875, 0.584, 0.875, 0.584, 1.0, 0.584, 1.0, 0.584, 0.0, 0.584, 0.0, 0.584, 0.0, 0.5799, 0.0, 0.584, 0.875, 0.5881, 0.875, 0.5881, 1.0, 0.5881, 1.0, 0.5881, 0.0, 0.5881, 0.0, 0.5881, 0.0, 0.584, 0.0, 0.5881, 0.875, 0.5922, 0.875, 0.5922, 1.0, 0.5922, 1.0, 0.5922, 0.0, 0.5922, 0.0, 0.5922, 0.0, 0.5881, 0.0, 0.5922, 0.875, 0.5963, 0.875, 0.5963, 1.0, 0.5963, 1.0, 0.5963, 0.0, 0.5963, 0.0, 0.5963, 0.0, 0.5922, 0.0, 0.5963, 0.875, 0.6004, 0.875, 0.6004, 1.0, 0.6004, 1.0, 0.6004, 0.0, 0.6004, 0.0, 0.6004, 0.0, 0.5963, 0.0, 0.6004, 0.875, 0.6045, 0.875, 0.6045, 1.0, 0.6045, 1.0, 0.6045, 0.0, 0.6045, 0.0, 0.6045, 0.0, 0.6004, 0.0, 0.6045, 0.875, 0.6086, 0.875, 0.6086, 1.0, 0.6086, 1.0, 0.6086, 0.0, 0.6086, 0.0, 0.6086, 0.0, 0.6045, 0.0, 0.6086, 0.875, 0.6127, 0.875, 0.6127, 1.0, 0.6127, 1.0, 0.6127, 0.0, 0.6127, 0.0, 0.6127, 0.0, 0.6086, 0.0, 0.6127, 0.875, 0.6168, 0.875, 0.6168, 1.0, 0.6168, 1.0, 0.6168, 0.0, 0.6168, 0.0, 0.6168, 0.0, 0.6127, 0.0, 0.6168, 0.875, 0.6209, 0.875, 0.6209, 1.0, 0.6209, 1.0, 0.6209, 0.0, 0.6209, 0.0, 0.6209, 0.0, 0.6168, 0.0, 0.625, 0.875, 0.6209, 0.875, 0.623, 0.75, 0.625, 0.75, 0.623, 0.75, 0.6209, 0.75, 0.6209, 0.875, 0.6168, 0.875, 0.6189, 0.75, 0.623, 0.75, 0.623, 0.75, 0.6189, 0.75, 0.6168, 0.75, 0.6209, 0.75, 0.6168, 0.875, 0.6127, 0.875, 0.6148, 0.75, 0.6189, 0.75, 0.6189, 0.75, 0.6148, 0.75, 0.6127, 0.75, 0.6168, 0.75, 0.6127, 0.875, 0.6086, 0.875, 0.6107, 0.75, 0.6148, 0.75, 0.6148, 0.75, 0.6107, 0.75, 0.6086, 0.75, 0.6127, 0.75, 0.6086, 0.875, 0.6045, 0.875, 0.6066, 0.75, 0.6107, 0.75, 0.6107, 0.75, 0.6066, 0.75, 0.6045, 0.75, 0.6086, 0.75, 0.6045, 0.875, 0.6004, 0.875, 0.6025, 0.75, 0.6066, 0.75, 0.6066, 0.75, 0.6025, 0.75, 0.6004, 0.75, 0.6045, 0.75, 0.6004, 0.875, 0.5963, 0.875, 0.5984, 0.75, 0.6025, 0.75, 0.6025, 0.75, 0.5984, 0.75, 0.5963, 0.75, 0.6004, 0.75, 0.5963, 0.875, 0.5922, 0.875, 0.5943, 0.75, 0.5984, 0.75, 0.5984, 0.75, 0.5943, 0.75, 0.5922, 0.75, 0.5963, 0.75, 0.5922, 0.875, 0.5881, 0.875, 0.5902, 0.75, 0.5943, 0.75, 0.5943, 0.75, 0.5902, 0.75, 0.5881, 0.75, 0.5922, 0.75, 0.5881, 0.875, 0.584, 0.875, 0.5861, 0.75, 0.5902, 0.75, 0.5902, 0.75, 0.5861, 0.75, 0.584, 0.75, 0.5881, 0.75, 0.584, 0.875, 0.5799, 0.875, 0.582, 0.75, 0.5861, 0.75, 0.5861, 0.75, 0.582, 0.75, 0.5799, 0.75, 0.584, 0.75, 0.5799, 0.875, 0.5758, 0.875, 0.5779, 0.75, 0.582, 0.75, 0.582, 0.75, 0.5779, 0.75, 0.5758, 0.75, 0.5799, 0.75, 0.5758, 0.875, 0.5717, 0.875, 0.5738, 0.75, 0.5779, 0.75, 0.5779, 0.75, 0.5738, 0.75, 0.5717, 0.75, 0.5758, 0.75, 0.5717, 0.875, 0.5676, 0.875, 0.5697, 0.75, 0.5738, 0.75, 0.5738, 0.75, 0.5697, 0.75, 0.5676, 0.75, 0.5717, 0.75, 0.5676, 0.875, 0.5635, 0.875, 0.5656, 0.75, 0.5697, 0.75, 0.5697, 0.75, 0.5656, 0.75, 0.5635, 0.75, 0.5676, 0.75, 0.5635, 0.875, 0.5594, 0.875, 0.5615, 0.75, 0.5656, 0.75, 0.5656, 0.75, 0.5615, 0.75, 0.5594, 0.75, 0.5635, 0.75, 0.5594, 0.875, 0.5553, 0.875, 0.5574, 0.75, 0.5615, 0.75, 0.5615, 0.75, 0.5574, 0.75, 0.5553, 0.75, 0.5594, 0.75, 0.5553, 0.875, 0.5512, 0.875, 0.5533, 0.75, 0.5574, 0.75, 0.5574, 0.75, 0.5533, 0.75, 0.5512, 0.75, 0.5553, 0.75, 0.5512, 0.875, 0.5471, 0.875, 0.5492, 0.75, 0.5533, 0.75, 0.5533, 0.75, 0.5492, 0.75, 0.5471, 0.75, 0.5512, 0.75, 0.5471, 0.875, 0.543, 0.875, 0.5451, 0.75, 0.5492, 0.75, 0.5492, 0.75, 0.5451, 0.75, 0.543, 0.75, 0.5471, 0.75, 0.543, 0.875, 0.5389, 0.875, 0.541, 0.75, 0.5451, 0.75, 0.5451, 0.75, 0.541, 0.75, 0.5389, 0.75, 0.543, 0.75, 0.5389, 0.875, 0.5348, 0.875, 0.5369, 0.75, 0.541, 0.75, 0.541, 0.75, 0.5369, 0.75, 0.5348, 0.75, 0.5389, 0.75, 0.5348, 0.875, 0.5307, 0.875, 0.5328, 0.75, 0.5369, 0.75, 0.5369, 0.75, 0.5328, 0.75, 0.5307, 0.75, 0.5348, 0.75, 0.5307, 0.875, 0.5266, 0.875, 0.5287, 0.75, 0.5328, 0.75, 0.5328, 0.75, 0.5287, 0.75, 0.5266, 0.75, 0.5307, 0.75, 0.5266, 0.875, 0.5225, 0.875, 0.5246, 0.75, 0.5287, 0.75, 0.5287, 0.75, 0.5246, 0.75, 0.5225, 0.75, 0.5266, 0.75, 0.5225, 0.875, 0.5184, 0.875, 0.5205, 0.75, 0.5246, 0.75, 0.5246, 0.75, 0.5205, 0.75, 0.5184, 0.75, 0.5225, 0.75, 0.5184, 0.875, 0.5143, 0.875, 0.5164, 0.75, 0.5205, 0.75, 0.5205, 0.75, 0.5164, 0.75, 0.5143, 0.75, 0.5184, 0.75, 0.5143, 0.875, 0.5102, 0.875, 0.5123, 0.75, 0.5164, 0.75, 0.5164, 0.75, 0.5123, 0.75, 0.5102, 0.75, 0.5143, 0.75, 0.5102, 0.875, 0.5061, 0.875, 0.5082, 0.75, 0.5123, 0.75, 0.5123, 0.75, 0.5082, 0.75, 0.5061, 0.75, 0.5102, 0.75, 0.5061, 0.875, 0.502, 0.875, 0.5041, 0.75, 0.5082, 0.75, 0.5082, 0.75, 0.5041, 0.75, 0.502, 0.75, 0.5061, 0.75, 0.502, 0.875, 0.498, 0.875, 0.5, 0.75, 0.5041, 0.75, 0.5041, 0.75, 0.5, 0.75, 0.498, 0.75, 0.502, 0.75, 0.498, 0.875, 0.4939, 0.875, 0.4959, 0.75, 0.5, 0.75, 0.5, 0.75, 0.4959, 0.75, 0.4939, 0.75, 0.498, 0.75, 0.4939, 0.875, 0.4898, 0.875, 0.4918, 0.75, 0.4959, 0.75, 0.4959, 0.75, 0.4918, 0.75, 0.4898, 0.75, 0.4939, 0.75, 0.4898, 0.875, 0.4857, 0.875, 0.4877, 0.75, 0.4918, 0.75, 0.4918, 0.75, 0.4877, 0.75, 0.4857, 0.75, 0.4898, 0.75, 0.4857, 0.875, 0.4816, 0.875, 0.4836, 0.75, 0.4877, 0.75, 0.4877, 0.75, 0.4836, 0.75, 0.4816, 0.75, 0.4857, 0.75, 0.4816, 0.875, 0.4775, 0.875, 0.4795, 0.75, 0.4836, 0.75, 0.4836, 0.75, 0.4795, 0.75, 0.4775, 0.75, 0.4816, 0.75, 0.4775, 0.875, 0.4734, 0.875, 0.4754, 0.75, 0.4795, 0.75, 0.4795, 0.75, 0.4754, 0.75, 0.4734, 0.75, 0.4775, 0.75, 0.4734, 0.875, 0.4693, 0.875, 0.4713, 0.75, 0.4754, 0.75, 0.4754, 0.75, 0.4713, 0.75, 0.4693, 0.75, 0.4734, 0.75, 0.4693, 0.875, 0.4652, 0.875, 0.4672, 0.75, 0.4713, 0.75, 0.4713, 0.75, 0.4672, 0.75, 0.4652, 0.75, 0.4693, 0.75, 0.4652, 0.875, 0.4611, 0.875, 0.4631, 0.75, 0.4672, 0.75, 0.4672, 0.75, 0.4631, 0.75, 0.4611, 0.75, 0.4652, 0.75, 0.4611, 0.875, 0.457, 0.875, 0.459, 0.75, 0.4631, 0.75, 0.4631, 0.75, 0.459, 0.75, 0.457, 0.75, 0.4611, 0.75, 0.457, 0.875, 0.4529, 0.875, 0.4549, 0.75, 0.459, 0.75, 0.459, 0.75, 0.4549, 0.75, 0.4529, 0.75, 0.457, 0.75, 0.4529, 0.875, 0.4488, 0.875, 0.4508, 0.75, 0.4549, 0.75, 0.4549, 0.75, 0.4508, 0.75, 0.4488, 0.75, 0.4529, 0.75, 0.4488, 0.875, 0.4447, 0.875, 0.4467, 0.75, 0.4508, 0.75, 0.4508, 0.75, 0.4467, 0.75, 0.4447, 0.75, 0.4488, 0.75, 0.4447, 0.875, 0.4406, 0.875, 0.4426, 0.75, 0.4467, 0.75, 0.4467, 0.75, 0.4426, 0.75, 0.4406, 0.75, 0.4447, 0.75, 0.4406, 0.875, 0.4365, 0.875, 0.4385, 0.75, 0.4426, 0.75, 0.4426, 0.75, 0.4385, 0.75, 0.4365, 0.75, 0.4406, 0.75, 0.4365, 0.875, 0.4324, 0.875, 0.4344, 0.75, 0.4385, 0.75, 0.4385, 0.75, 0.4344, 0.75, 0.4324, 0.75, 0.4365, 0.75, 0.4324, 0.875, 0.4283, 0.875, 0.4303, 0.75, 0.4344, 0.75, 0.4344, 0.75, 0.4303, 0.75, 0.4283, 0.75, 0.4324, 0.75, 0.4283, 0.875, 0.4242, 0.875, 0.4262, 0.75, 0.4303, 0.75, 0.4303, 0.75, 0.4262, 0.75, 0.4242, 0.75, 0.4283, 0.75, 0.4242, 0.875, 0.4201, 0.875, 0.4221, 0.75, 0.4262, 0.75, 0.4262, 0.75, 0.4221, 0.75, 0.4201, 0.75, 0.4242, 0.75, 0.4201, 0.875, 0.416, 0.875, 0.418, 0.75, 0.4221, 0.75, 0.4221, 0.75, 0.418, 0.75, 0.416, 0.75, 0.4201, 0.75, 0.416, 0.875, 0.4119, 0.875, 0.4139, 0.75, 0.418, 0.75, 0.418, 0.75, 0.4139, 0.75, 0.4119, 0.75, 0.416, 0.75, 0.4119, 0.875, 0.4078, 0.875, 0.4098, 0.75, 0.4139, 0.75, 0.4139, 0.75, 0.4098, 0.75, 0.4078, 0.75, 0.4119, 0.75, 0.4078, 0.875, 0.4037, 0.875, 0.4057, 0.75, 0.4098, 0.75, 0.4098, 0.75, 0.4057, 0.75, 0.4037, 0.75, 0.4078, 0.75, 0.4037, 0.875, 0.3996, 0.875, 0.4016, 0.75, 0.4057, 0.75, 0.4057, 0.75, 0.4016, 0.75, 0.3996, 0.75, 0.4037, 0.75, 0.3996, 0.875, 0.3955, 0.875, 0.3975, 0.75, 0.4016, 0.75, 0.4016, 0.75, 0.3975, 0.75, 0.3955, 0.75, 0.3996, 0.75, 0.3955, 0.875, 0.3914, 0.875, 0.3932, 0.75, 0.3975, 0.75, 0.3975, 0.75, 0.3932, 0.75, 0.3914, 0.75, 0.3955, 0.75, 0.3914, 0.875, 0.3873, 0.875, 0.3887, 0.75, 0.3932, 0.75, 0.3932, 0.75, 0.3887, 0.75, 0.3873, 0.75, 0.3914, 0.75, 0.3873, 0.875, 0.3832, 0.875, 0.3842, 0.75, 0.3887, 0.75, 0.3887, 0.75, 0.3842, 0.75, 0.3832, 0.75, 0.3873, 0.75, 0.3832, 0.875, 0.3791, 0.875, 0.3797, 0.75, 0.3842, 0.75, 0.3842, 0.75, 0.3797, 0.75, 0.3791, 0.75, 0.3832, 0.75, 0.6209, 0.0, 0.6168, 0.0, 0.6168, 0.0, 0.6209, 0.0, 0.375, 0.5, 0.375, 0.75, 0.375, 0.75, 0.375, 0.5, 0.375, 0.75, 0.3754, 0.75, 0.3754, 0.75, 0.375, 0.75, 0.375, 0.0, 0.375, 0.25, 0.375, 0.25, 0.375, 0.0, 0.375, 0.75, 0.3754, 0.75, 0.3754, 0.75, 0.375, 0.75, 0.3754, 0.75, 0.375, 0.875, 0.375, 0.875, 0.3754, 0.75, 0.375, 0.875, 0.375, 0.875, 0.375, 0.875, 0.375, 0.875, 0.375, 0.75, 0.375, 0.75, 0.375, 0.75, 0.375, 0.75, 0.375, 0.5, 0.375, 0.75, 0.375, 0.75, 0.375, 0.5, 0.375, 0.0, 0.375, 0.0, 0.375, 0.0, 0.375, 0.0, 0.375, 0.875, 0.3754, 1.0, 0.3754, 1.0, 0.375, 0.875, 0.125, 0.5, 0.375, 0.5, 0.375, 0.75, 0.125, 0.75, 0.125, 0.75, 0.375, 0.75, 0.375, 0.75, 0.3311, 0.75, 0.25, 0.75, 0.25, 0.75, 0.1689, 0.75, 0.125, 0.75, 0.375, 0.875, 0.375, 0.875, 0.375, 0.875, 0.375, 0.875, 0.375, 0.875, 0.3754, 1.0, 0.3754, 1.0, 0.375, 0.875, 0.375, 0.0, 0.375, 0.0, 0.375, 0.0, 0.375, 0.0, 0.375, 0.0, 0.375, 0.25, 0.375, 0.25, 0.375, 0.0, 0.3754, 0.0, 0.375, 0.0, 0.375, 0.0, 0.3754, 0.0, 0.3754, 0.75, 0.375, 0.875, 0.375, 0.875, 0.3754, 0.75, 0.375, 0.25, 0.375, 0.5, 0.375, 0.5, 0.375, 0.25, 0.375, 0.75, 0.375, 0.75, 0.375, 0.75, 0.375, 0.75, 0.0, 0.0, 0.0, 0.0, 0.0, 0.0, 0.0, 0.0, 0.0, 0.0, 0.0, 0.0, 0.0, 0.0, 0.0, 0.0, 0.0, 0.0, 0.0, 0.0, 0.0, 0.0, 0.0, 0.0, 0.0, 0.0, 0.0, 0.0, 0.0, 0.0, 0.0, 0.0, 0.0, 0.0, 0.0, 0.0, 0.0, 0.0, 0.0, 0.0, 0.0, 0.0, 0.0, 0.0, 0.0, 0.0, 0.0, 0.0, 0.0, 0.0, 0.0, 0.0, 0.0, 0.0, 0.0, 0.0, 0.0, 0.0, 0.0, 0.0, 0.0, 0.0, 0.0, 0.0, 0.0, 0.0, 0.0, 0.0, 0.0, 0.0, 0.0, 0.0, 0.0, 0.0, 0.0, 0.0, 0.0, 0.0, 0.0, 0.0, 0.0, 0.0, 0.0, 0.0, 0.0, 0.0, 0.0, 0.0, 0.0, 0.0, 0.0, 0.0, 0.0, 0.0, 0.0, 0.0, 0.0, 0.0, 0.0, 0.0, 0.0, 0.0, 0.0, 0.0, 0.0, 0.0, 0.0, 0.0, 0.0, 0.0, 0.0, 0.0, 0.0, 0.0, 0.0, 0.0, 0.0, 0.0, 0.0, 0.0, 0.0, 0.0, 0.0, 0.0, 0.0, 0.0, 0.0, 0.0, 0.0, 0.0, 0.0, 0.0, 0.0, 0.0, 0.0, 0.0, 0.0, 0.0, 0.0, 0.0, 0.0, 0.0, 0.0, 0.0, 0.0, 0.0, 0.0, 0.0, 0.0, 0.0, 0.0, 0.0, 0.0, 0.0, 0.0, 0.0, 0.0, 0.0, 0.0, 0.0, 0.0, 0.0, 0.0, 0.0, 0.0, 0.0, 0.0, 0.0, 0.0, 0.0, 0.0, 0.0, 0.0, 0.0, 0.0, 0.0, 0.0, 0.0, 0.0, 0.0, 0.0, 0.0, 0.0, 0.0, 0.0, 0.0, 0.0, 0.0, 0.0, 0.0, 0.0, 0.0, 0.0, 0.0, 0.0, 0.0, 0.0, 0.0, 0.0, 0.0, 0.0, 0.0, 0.0, 0.0, 0.0, 0.0, 0.0, 0.0, 0.0, 0.0, 0.0, 0.0, 0.0, 0.0, 0.0, 0.0, 0.0, 0.0, 0.0, 0.0, 0.0, 0.0, 0.0, 0.0, 0.0, 0.0, 0.0, 0.0, 0.0, 0.0, 0.0, 0.0, 0.0, 0.0, 0.0, 0.0, 0.0, 0.0, 0.0, 0.0, 0.0, 0.0, 0.0, 0.0, 0.0, 0.0, 0.0, 0.0, 0.0, 0.0, 0.0, 0.0, 0.0, 0.0, 0.0, 0.0, 0.0, 0.0, 0.0, 0.0, 0.0, 0.0, 0.0, 0.0, 0.0, 0.0, 0.0, 0.0, 0.0, 0.0, 0.0, 0.0, 0.0, 0.0, 0.0, 0.0, 0.0, 0.0, 0.0, 0.0, 0.0, 0.0, 0.0, 0.0, 0.0, 0.0, 0.0, 0.0, 0.0, 0.0, 0.0, 0.0, 0.0, 0.0, 0.0, 0.0, 0.0, 0.0, 0.0, 0.0, 0.0, 0.0, 0.0, 0.0, 0.0, 0.0, 0.0, 0.0, 0.0, 0.0, 0.0, 0.0, 0.0, 0.0, 0.0, 0.0, 0.0, 0.0, 0.0, 0.0, 0.0, 0.0, 0.0, 0.0, 0.0, 0.0, 0.0, 0.0, 0.0, 0.0, 0.0, 0.0, 0.0, 0.0, 0.0, 0.0, 0.0, 0.0, 0.0, 0.0, 0.0, 0.0, 0.0, 0.0, 0.0, 0.0, 0.0, 0.0, 0.0, 0.0, 0.0, 0.0, 0.0, 0.0, 0.0, 0.0, 0.0, 0.0, 0.0, 0.0, 0.0, 0.0, 0.0, 0.0, 0.0, 0.0, 0.0, 0.0, 0.0, 0.0, 0.0, 0.0, 0.0, 0.0, 0.0, 0.0, 0.0, 0.0, 0.0, 0.0, 0.0, 0.0, 0.0, 0.0, 0.0, 0.0, 0.0, 0.0, 0.0, 0.0, 0.0, 0.0, 0.0, 0.0, 0.0, 0.0, 0.0, 0.0, 0.0, 0.0, 0.0, 0.0, 0.0, 0.0, 0.0, 0.0, 0.0, 0.0, 0.0, 0.0, 0.0, 0.0, 0.0, 0.0, 0.0, 0.0, 0.0, 0.0, 0.0, 0.0, 0.0, 0.0, 0.0, 0.0, 0.0, 0.0, 0.0, 0.0, 0.0, 0.0, 0.0, 0.0, 0.0, 0.0, 0.0, 0.0, 0.0, 0.0, 0.0, 0.0, 0.0, 0.0, 0.0, 0.0, 0.0, 0.0, 0.0, 0.0, 0.0, 0.0, 0.0, 0.0, 0.0, 0.0, 0.0, 0.0, 0.0, 0.0, 0.0, 0.0, 0.0, 0.0, 0.0, 0.0, 0.0, 0.0, 0.0, 0.0, 0.0, 0.0, 0.0, 0.0, 0.0, 0.0, 0.0, 0.0, 0.0, 0.0, 0.0, 0.0, 0.0, 0.0, 0.0, 0.0, 0.0, 0.0, 0.0, 0.0, 0.0, 0.0, 0.0, 0.0, 0.0, 0.0, 0.0, 0.0, 0.0, 0.0, 0.0, 0.0, 0.0, 0.0, 0.0, 0.0, 0.0, 0.0, 0.0, 0.0, 0.0, 0.0, 0.0, 0.0, 0.0, 0.0, 0.0, 0.0, 0.0, 0.0, 0.0, 0.0, 0.0, 0.0, 0.0, 0.0, 0.0, 0.0, 0.0, 0.0, 0.0, 0.0, 0.0, 0.0, 0.0, 0.0, 0.0, 0.0, 0.0, 0.0, 0.0, 0.0, 0.0, 0.0, 0.0, 0.0, 0.0, 0.0, 0.0, 0.0, 0.0, 0.0, 0.0, 0.0])
me_cube_003.materials.append(mat_gold)
me_cube_003.materials.append(mat_steel)
me_cube_003.materials.append(mat_blackened_steel)
me_cube_003.materials.append(mat_handle)
me_cube_003.update()

# ---- objects
ob_light = bpy.data.objects.new('Light', light_light)
ob_camera = bpy.data.objects.new('Camera', cam_camera)
ob_empty = bpy.data.objects.new('Empty', None)
ob_cube = bpy.data.objects.new('Cube', me_cube_003)

# ---- transforms, parenting, visibility, modifiers, constraints
ob_light.location = (67.51, -0.01099, 25.94)
ob_light.rotation_euler = (0.6503, 0.05522, 1.866)
ob_light.scale = (0.6954, 0.9886, 0.9864)
ob_light.lock_rotations_4d = False
ob_light.empty_display_type = 'ARROWS'
ob_light.color = (0.0, 0.0, 0.0, 0.0)
ob_light.lineart.crease_threshold = 0.0
ob_camera.location = (43.61, -41.75, 43.41)
ob_camera.rotation_euler = (1.109, 0.0, 0.8149)
ob_camera.scale = (0.8368, 0.9732, 0.8868)
ob_camera.lock_rotations_4d = False
ob_camera.empty_display_type = 'ARROWS'
ob_camera.color = (0.0, 0.0, 0.0, 0.0)
ob_camera.display_type = 'WIRE'
ob_camera.lineart.crease_threshold = 0.0
ob_empty.location = (-7.998, 0.0, 0.0)
ob_empty.rotation_euler = (1.571, 0.0, 1.571)
ob_empty.scale = (2.521, 2.521, 2.521)
ob_empty.empty_display_type = 'IMAGE'
ob_empty.empty_display_size = 5.0
ob_cube.location = (0.0, -0.6734, 0.0)
ob_cube.rotation_euler = (0.0, -0.0, -3.142)
ob_cube.scale = (0.6094, 0.4015, 12.19)

# ---- collection membership
col_collection.objects.link(ob_light)
col_collection.objects.link(ob_camera)
col_collection.objects.link(ob_empty)
col_collection.objects.link(ob_cube)

# ---- scene / render settings (as saved in the file)
scene.camera = ob_camera
scene.frame_start = 1; scene.frame_end = 250; scene.frame_set(238)
scene.render.engine = 'BLENDER_EEVEE_NEXT'
scene.render.resolution_x = 1000
scene.render.resolution_y = 1000
scene.cycles.sampling_pattern = 'TABULATED_SOBOL'
bpy.context.view_layer.update()
